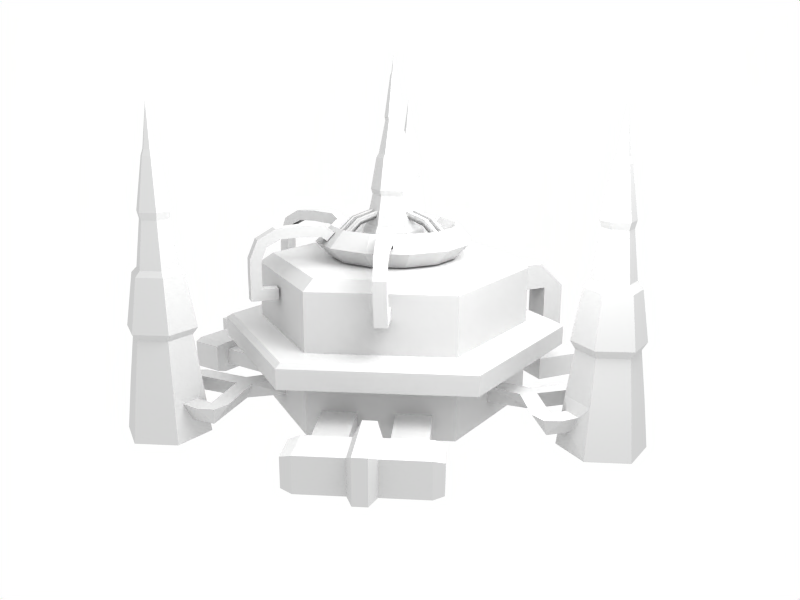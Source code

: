 # Source: model.blend  (saved by Blender 2.48.1; exported with 4.5.12 LTS)
import bpy
from mathutils import Matrix  # noqa: F401  (used for matrix-valued properties, if any)

bpy.ops.wm.read_factory_settings(use_empty=True)
scene = bpy.context.scene
scene.name = 'Scene'

# ---- collections
col_collection_1 = bpy.data.collections.new('Collection 1'); scene.collection.children.link(col_collection_1)

# ---- materials (node trees are filled in below, after node groups)
mat_material = bpy.data.materials.new('Material')
mat_material.alpha_threshold = 0.0
mat_material.preview_render_type = 'FLAT'
mat_material.roughness = 0.5
mat_material.line_color = (0.0, 0.0, 0.0, 1.0)
mat_material_1 = bpy.data.materials.new('Material')

# ---- material node trees

# ---- world
world_world = bpy.data.worlds.new('World'); scene.world = world_world
world_world.color = (1.0, 1.0, 1.0)
world_world.use_sun_shadow = False
world_world.sun_shadow_jitter_overblur = 0.0
world_world.cycles.sampling_method = 'MANUAL'
world_world.cycles.sample_map_resolution = 256

# ---- cameras
cam_camera_001 = bpy.data.cameras.new('Camera.001')
cam_camera_001.passepartout_alpha = 0.2
cam_camera_001.clip_end = 100.0
cam_camera_001.lens = 35.0
cam_camera_001.show_passepartout = False
cam_camera_001.show_safe_areas = True
cam_camera_001.dof.focus_distance = 0.0
cam_camera_001.dof.aperture_fstop = 128.0
cam_camera = bpy.data.cameras.new('Camera')
cam_camera.passepartout_alpha = 0.2
cam_camera.clip_end = 100.0
cam_camera.lens = 35.0
cam_camera.ortho_scale = 7.314
cam_camera.show_passepartout = False
cam_camera.show_safe_areas = True
cam_camera.dof.focus_distance = 0.0
cam_camera.dof.aperture_fstop = 128.0

# ---- lights
light_lamp_001 = bpy.data.lights.new('Lamp.001', 'POINT')
light_lamp_001.transmission_factor = 0.0
light_lamp_001.energy = 100.0
light_lamp_001.shadow_buffer_clip_start = 0.5
light_lamp_001.shadow_soft_size = 1.0
light_lamp_001.shadow_maximum_resolution = 0.006
light_lamp_001.use_absolute_resolution = True
light_lamp_001.cycles.use_multiple_importance_sampling = False
light_lamp = bpy.data.lights.new('Lamp', 'POINT')
light_lamp.transmission_factor = 0.0
light_lamp.use_shadow = False
light_lamp.energy = 100.0
light_lamp.shadow_buffer_clip_start = 0.5
light_lamp.shadow_soft_size = 1.0
light_lamp.shadow_maximum_resolution = 0.006
light_lamp.use_absolute_resolution = True
light_lamp.cycles.use_multiple_importance_sampling = False

# ---- meshes
me_cube_mat = bpy.data.meshes.new('Cube_Mat')
me_cube_mat.from_pydata([(3.575, 5.122, 89.16), (3.143, 4.38, 90.67), (1.969, 2.363, 102.2), (0.4395, -0.231, 125.0), (3.46, -0.2429, 102.2), (1.95, -2.838, 102.2), (-1.053, -2.827, 102.2), (-2.545, -0.2208, 102.2), (-1.034, 2.374, 102.2), (5.795, -0.2515, 90.67), (3.109, -4.864, 90.67), (-2.228, -4.844, 90.67), (-4.879, -0.2121, 90.67), (-2.194, 4.4, 90.67), (6.653, -0.2547, 89.16), (3.535, -5.608, 89.16), (-2.659, -5.585, 89.16), (-5.737, -0.209, 89.16), (-2.62, 5.144, 89.16), (8.667, -0.2621, 77.96), (4.536, -7.356, 77.96), (-3.673, -7.326, 77.96), (-7.751, -0.2016, 77.96), (4.589, 6.862, 77.96), (-3.62, 6.893, 77.96), (10.4, -0.2685, 65.35), (8.115, -0.2601, 76.06), (5.398, -8.862, 65.35), (4.262, -6.877, 76.06), (-4.546, -8.826, 65.35), (-3.395, -6.849, 76.06), (-9.487, -0.1952, 65.35), (-7.199, -0.2036, 76.06), (-4.483, 8.399, 65.35), (4.311, 6.385, 76.06), (-3.346, 6.413, 76.06), (5.462, 8.362, 65.35), (7.077, -96.92, 0.05021), (6.033, -95.1, 17.29), (12.4, -84.16, 17.29), (14.5, -84.17, 0.05021), (6.114, -73.18, 17.29), (7.172, -71.36, 0.05021), (-6.539, -73.13, 17.29), (-7.583, -71.31, 0.05021), (-12.91, -84.07, 17.29), (-15.01, -84.06, 0.05021), (-6.62, -95.05, 17.29), (-7.678, -96.86, 0.05021), (-87.32, 41.9, 0.108), (-85.23, 41.9, 17.23), (-78.98, 30.99, 17.23), (-80.03, 29.18, 0.108), (-66.42, 30.94, 17.23), (-65.38, 29.13, 0.108), (-60.09, 41.8, 17.23), (-58.0, 41.8, 0.108), (-66.33, 52.71, 17.23), (-65.28, 54.52, 0.108), (-78.9, 52.76, 17.23), (-79.94, 54.57, 0.108), (80.08, 54.37, 0.01939), (79.02, 52.55, 17.32), (66.32, 52.59, 17.32), (65.27, 54.43, 0.01939), (59.93, 41.62, 17.32), (54.28, 47.95, 3.381), (66.24, 30.6, 17.32), (70.18, 23.49, 3.381), (78.94, 30.55, 17.32), (79.99, 28.72, 0.01939), (85.33, 41.53, 17.32), (87.44, 41.52, 0.01939), (18.53, 68.01, -0.03159), (18.53, 68.01, 12.07), (18.58, 82.01, 12.07), (18.58, 82.01, -0.03159), (-22.09, 82.16, 12.07), (-22.09, 82.16, -0.03159), (-22.14, 68.16, 12.07), (-22.14, 68.16, -0.03159), (49.91, -0.4142, 50.0), (24.75, -43.62, 50.0), (-25.25, -43.44, 50.0), (-50.09, -0.04539, 50.0), (-24.93, 43.16, 50.0), (25.07, 42.98, 0.0), (49.91, -0.4142, 0.0), (49.91, -0.4142, 19.58), (25.07, 42.98, 50.0), (25.07, 42.98, 19.58), (33.84, -28.0, 46.17), (38.86, -19.39, 45.99), (33.77, -28.12, 36.09), (55.04, -28.98, 45.84), (50.13, -37.57, 45.84), (59.27, -42.89, 36.21), (64.46, -34.16, 36.21), (56.99, -29.9, 35.99), (51.76, -38.71, 35.99), (-0.253, -84.11, 109.1), (-72.66, 41.85, 109.1), (72.63, 41.57, 109.1), (51.74, -38.89, 10.8), (59.5, -42.95, 10.79), (64.58, -34.23, 10.79), (57.11, -29.88, 10.8), (38.9, -19.32, 36.09), (-30.67, 53.18, 29.36), (30.88, 52.96, 29.36), (-24.93, 43.16, 19.58), (-24.93, 43.16, 0.0), (-50.09, -0.04539, 19.58), (-50.09, -0.04539, 0.0), (-25.25, -43.44, 19.58), (-25.25, -43.44, 0.0), (24.75, -43.62, 19.58), (24.75, -43.62, 0.0), (-61.64, -0.002803, 29.36), (-31.06, -53.42, 29.36), (30.48, -53.64, 29.36), (61.45, -0.4568, 29.36), (-24.93, 43.16, 29.36), (-50.09, -0.04539, 29.36), (-25.25, -43.44, 29.36), (24.75, -43.62, 29.36), (49.91, -0.4142, 29.36), (25.07, 42.98, 29.36), (23.24, 38.89, 53.42), (45.73, -0.3988, 53.42), (-22.32, -39.35, 53.42), (22.95, -39.52, 53.42), (-44.81, -0.06487, 53.42), (-22.03, 39.06, 53.42), (6.991, 10.99, 52.99), (-5.993, 11.04, 52.99), (-12.53, -0.1839, 52.99), (-6.075, -11.45, 52.99), (6.908, -11.5, 52.99), (13.44, -0.2797, 52.99), (-5.044, 9.379, 63.6), (6.031, 9.339, 63.6), (-10.62, -0.191, 63.6), (-5.115, -9.802, 63.6), (5.96, -9.843, 63.6), (11.53, -0.2727, 63.6), (36.37, 24.63, 6.873), (36.37, 24.63, 12.71), (39.81, 18.62, 12.71), (39.81, 18.62, 6.873), (28.75, -7.684, 59.49), (23.16, -6.187, 65.27), (17.58, -4.691, 59.49), (23.16, -6.187, 53.71), (28.75, 7.278, 59.49), (23.16, 5.782, 65.27), (17.58, 4.286, 59.49), (23.16, 5.782, 53.71), (21.27, 20.24, 59.49), (17.18, 16.15, 65.27), (13.09, 12.06, 59.49), (17.18, 16.15, 53.71), (8.31, 27.72, 59.49), (6.814, 22.13, 65.27), (5.318, 16.55, 59.49), (6.814, 22.13, 53.71), (-6.652, 27.72, 59.49), (-5.156, 22.13, 65.27), (-3.66, 16.55, 59.49), (-5.156, 22.13, 53.71), (-19.61, 20.24, 59.49), (-15.52, 16.15, 65.27), (-11.43, 12.06, 59.49), (-15.52, 16.15, 53.71), (-27.09, 7.278, 59.49), (-21.51, 5.782, 65.27), (-15.92, 4.286, 59.49), (-21.51, 5.782, 53.71), (-27.09, -7.684, 59.49), (-21.51, -6.187, 65.27), (-15.92, -4.691, 59.49), (-21.51, -6.187, 53.71), (-19.61, -20.64, 59.49), (-15.52, -16.55, 65.27), (-11.43, -12.47, 59.49), (-15.52, -16.55, 53.71), (-6.652, -28.12, 59.49), (-5.156, -22.54, 65.27), (-3.66, -16.95, 59.49), (-5.156, -22.54, 53.71), (8.31, -28.12, 59.49), (6.814, -22.54, 65.27), (5.318, -16.95, 59.49), (6.814, -22.54, 53.71), (21.27, -20.64, 59.49), (17.18, -16.55, 65.27), (13.09, -12.47, 59.49), (17.18, -16.55, 53.71), (-20.72, -9.759, 64.05), (-23.16, -11.16, 61.15), (-20.95, -14.95, 61.08), (-18.52, -13.56, 63.99), (-21.59, -15.41, 66.75), (-22.76, -16.08, 62.67), (-24.97, -12.29, 62.73), (-23.79, -11.61, 66.81), (-29.46, -20.11, 67.02), (-29.48, -20.11, 62.99), (-31.72, -16.34, 63.02), (-31.7, -16.33, 67.06), (-37.42, -19.74, 62.74), (-38.88, -20.58, 66.41), (-35.17, -23.5, 62.73), (-36.63, -24.36, 66.4), (-44.34, -23.8, 62.91), (-42.09, -27.58, 62.93), (-39.42, -26.03, 60.32), (-41.67, -22.26, 60.3), (-46.73, -25.27, 56.32), (-43.3, -23.28, 55.59), (-41.06, -27.06, 55.64), (-44.5, -29.05, 56.36), (-44.6, -29.15, 51.39), (-46.82, -25.36, 51.34), (-41.1, -27.13, 51.37), (-43.33, -23.35, 51.31), (-43.19, -23.67, 45.62), (-40.96, -27.46, 45.67), (-46.66, -25.68, 41.6), (-44.43, -29.47, 41.65), (-36.05, -24.71, 41.63), (-38.2, -20.88, 41.6), (-36.04, -24.69, 45.67), (-38.18, -20.86, 45.63), (1.906, 43.98, 45.63), (-2.483, 44.03, 45.67), (1.905, 44.0, 41.6), (-2.49, 44.05, 41.63), (-2.422, 53.69, 41.65), (1.973, 53.73, 41.6), (-2.415, 49.68, 45.67), (1.974, 49.72, 45.62), (2.328, 49.68, 51.31), (-2.061, 49.64, 51.37), (2.327, 53.71, 51.34), (-2.068, 53.68, 51.39), (-2.027, 53.55, 56.36), (-2.02, 49.57, 55.64), (2.369, 49.62, 55.59), (2.367, 53.59, 56.32), (2.437, 47.7, 60.3), (-1.952, 47.64, 60.32), (-1.959, 50.72, 62.93), (2.436, 50.78, 62.91), (-1.894, 44.38, 66.4), (-1.887, 42.69, 62.73), (2.5, 44.44, 66.41), (2.502, 42.76, 62.74), (2.591, 36.1, 67.06), (2.592, 36.12, 63.02), (-1.797, 36.07, 62.99), (-1.804, 36.05, 67.02), (2.721, 26.89, 66.81), (2.723, 28.25, 62.73), (-1.666, 28.23, 62.67), (-1.673, 26.88, 66.75), (-1.601, 23.3, 63.99), (-1.594, 26.1, 61.08), (2.795, 26.12, 61.15), (2.793, 23.31, 64.05), (-18.55, 13.61, 64.05), (-20.84, 15.22, 61.15), (-23.35, 11.62, 61.08), (-21.06, 10.0, 63.99), (-24.04, 12.0, 66.75), (-25.14, 12.78, 62.67), (-22.63, 16.39, 62.73), (-21.52, 15.61, 66.81), (-31.62, 17.15, 67.02), (-31.63, 17.17, 62.99), (-29.16, 20.8, 63.02), (-29.14, 20.78, 67.06), (-34.65, 24.53, 62.74), (-36.03, 25.49, 66.41), (-37.11, 20.89, 62.73), (-38.5, 21.86, 66.4), (-41.25, 29.07, 62.91), (-43.73, 25.44, 62.93), (-41.2, 23.68, 60.32), (-38.73, 27.31, 60.3), (-43.59, 30.63, 56.32), (-40.34, 28.35, 55.59), (-42.82, 24.73, 55.64), (-46.08, 27.01, 56.36), (-46.21, 27.05, 51.39), (-43.72, 30.67, 51.34), (-42.9, 24.74, 51.37), (-40.41, 28.35, 51.31), (-40.65, 28.09, 45.62), (-43.14, 24.47, 45.67), (-43.93, 30.39, 41.6), (-46.43, 26.77, 41.65), (-38.57, 21.18, 41.63), (-36.01, 24.75, 41.6), (-38.55, 21.18, 45.67), (-35.99, 24.74, 45.63), (16.91, 13.2, 63.68), (16.05, 11.17, 61.75), (18.14, 11.16, 63.68), (20.31, 7.395, 63.68), (18.22, 7.413, 61.75), (19.09, 9.435, 63.68), (14.53, 6.803, 68.42), (14.09, 5.029, 66.14), (15.75, 4.762, 68.44), (13.58, 8.523, 68.44), (11.92, 8.79, 66.14), (12.36, 10.56, 68.42), (5.336, 6.505, 70.83), (6.314, 5.548, 68.24), (6.543, 4.455, 70.86), (8.714, 0.6943, 70.86), (8.485, 1.786, 68.24), (7.508, 2.744, 70.83), (-0.4375, -7.541, 70.83), (-1.756, -7.909, 68.24), (-2.816, -7.561, 70.86), (1.527, -7.561, 70.86), (2.587, -7.909, 68.24), (3.905, -7.541, 70.83), (3.909, -15.65, 68.42), (2.59, -14.39, 66.14), (1.53, -15.69, 68.44), (-2.813, -15.69, 68.44), (-1.752, -14.39, 66.14), (-0.434, -15.65, 68.42), (-0.4315, -20.91, 63.68), (-1.75, -19.15, 61.75), (-2.81, -20.95, 63.68), (1.533, -20.95, 63.68), (2.593, -19.15, 61.75), (3.911, -20.91, 63.68), (-18.79, 6.925, 63.68), (-16.61, 7.186, 61.75), (-17.64, 9.004, 63.68), (-15.47, 12.77, 63.68), (-14.44, 10.95, 61.75), (-16.62, 10.69, 63.68), (-12.07, 8.058, 68.42), (-10.31, 8.567, 66.14), (-10.91, 10.14, 68.44), (-13.08, 6.375, 68.44), (-12.48, 4.806, 66.14), (-14.24, 4.297, 68.42), (-7.211, 0.244, 70.83), (-6.871, 1.57, 68.24), (-6.039, 2.314, 70.86), (-3.868, 6.075, 70.86), (-4.699, 5.331, 68.24), (-5.04, 4.005, 70.83), (49.84, 27.77, 6.743), (50.58, 24.63, 12.84), (46.99, 30.91, 12.84), (52.7, 30.43, 12.84), (75.2, 30.05, 12.83), (75.2, 28.86, 6.755), (69.02, 30.07, 12.83), (69.02, 28.98, 6.754), (69.0, 24.01, 12.84), (75.18, 23.99, 12.84), (72.56, 18.89, 12.84), (69.03, 23.97, 6.743), (66.89, 18.2, 12.84), (49.7, 49.72, 12.84), (53.13, 54.28, 12.84), (55.76, 48.69, 6.743), (58.86, 54.0, 12.84), (55.79, 48.64, 12.84), (61.55, 45.33, 12.84), (62.5, 48.36, 6.788), (64.62, 50.69, 12.85), (-72.61, 29.88, 6.788), (-75.69, 30.56, 12.85), (-69.52, 30.57, 12.84), (-69.5, 23.93, 12.84), (-71.53, 21.01, 6.743), (-75.68, 23.91, 12.84), (-73.05, 18.81, 12.84), (-67.38, 18.12, 12.84), (-48.68, 48.77, 12.84), (-53.27, 50.53, 6.743), (-52.12, 53.33, 12.84), (-57.85, 53.05, 12.84), (-54.78, 47.69, 12.84), (-61.11, 47.62, 6.754), (-60.03, 44.68, 12.83), (-63.11, 50.04, 12.83), (-52.19, 30.36, 12.84), (-49.14, 28.3, 6.743), (-49.74, 25.17, 12.84), (-46.1, 31.43, 12.84), (-35.51, 25.1, 6.873), (-35.51, 25.1, 12.71), (-39.0, 19.11, 12.71), (-39.0, 19.11, 6.873), (3.023, -43.64, 6.873), (3.023, -43.64, 12.71), (-3.906, -43.61, 12.71), (-3.906, -43.61, 6.873), (-0.468, -58.31, 6.743), (-4.087, -55.95, 12.84), (3.151, -55.97, 12.84), (-0.1204, -60.68, 12.84), (-11.7, -79.98, 12.83), (-10.61, -77.04, 6.754), (-8.597, -74.64, 12.83), (-13.83, -71.59, 12.84), (-16.94, -76.93, 12.84), (-16.96, -71.89, 6.743), (-20.04, -72.11, 12.84), (-17.81, -66.85, 12.84), (17.23, -72.76, 6.743), (18.08, -67.72, 12.84), (20.31, -72.98, 12.84), (17.21, -77.8, 12.84), (14.1, -72.46, 12.84), (8.358, -75.8, 12.84), (10.5, -78.13, 6.788), (11.46, -81.14, 12.85), (63.8, -0.4654, 20.97), (32.06, 54.98, 20.97), (31.65, -55.68, 20.97), (-32.24, -55.44, 20.97), (-63.99, 0.005847, 20.97), (-31.84, 55.22, 20.97), (32.06, 54.98, 27.97), (63.8, -0.4654, 27.97), (31.65, -55.68, 27.97), (-32.24, -55.44, 27.97), (-63.99, 0.005847, 27.97), (-31.84, 55.22, 27.97), (-6.451, 82.08, 12.07), (-6.503, 68.09, 12.07), (-6.451, 82.08, -0.03159), (-6.503, 68.09, -0.03159), (2.664, 82.07, 12.07), (2.612, 68.07, 12.07), (2.664, 82.07, -0.03159), (2.612, 68.07, -0.03159), (0.4454, 62.48, 0.06679), (0.4724, 87.64, 0.06679), (0.4454, 62.48, 15.07), (0.4724, 87.64, 15.07), (-4.311, 62.51, 0.06679), (-4.284, 87.67, 0.06679), (-4.311, 62.51, 15.07), (-4.284, 87.67, 15.07), (4.696, 67.81, 2.923), (4.696, 67.81, 9.118), (16.44, 67.78, 2.923), (16.44, 67.78, 9.118), (-8.312, 68.1, 9.145), (-8.312, 68.1, 2.897), (-20.33, 68.14, 2.897), (-20.33, 68.14, 9.145), (-20.37, 43.49, 2.897), (-20.37, 43.49, 9.145), (-8.354, 43.45, 9.145), (-8.354, 43.45, 2.897), (16.4, 43.13, 2.923), (16.4, 43.13, 9.118), (4.654, 43.16, 9.118), (4.654, 43.16, 2.923), (-41.69, -14.92, 2.923), (-41.69, -14.92, 9.118), (-47.54, -4.728, 9.118), (-47.54, -4.728, 2.923), (-35.44, -26.33, 2.897), (-35.44, -26.33, 9.145), (-29.47, -36.76, 9.145), (-29.47, -36.76, 2.897), (-50.83, -49.04, 9.145), (-50.83, -49.04, 2.897), (-56.81, -38.62, 2.897), (-56.81, -38.62, 9.145), (-68.91, -17.02, 9.118), (-68.91, -17.02, 2.923), (-63.06, -27.2, 9.118), (-63.06, -27.2, 2.923), (-75.77, -44.91, 15.07), (-53.97, -32.36, 15.07), (-75.77, -44.91, 0.06679), (-53.97, -32.36, 0.06679), (-78.12, -40.78, 15.07), (-56.32, -28.22, 15.07), (-78.12, -40.78, 0.06679), (-56.32, -28.22, 0.06679), (-62.24, -29.14, -0.03159), (-74.39, -36.09, -0.03159), (-62.24, -29.14, 12.07), (-74.39, -36.09, 12.07), (-57.7, -37.04, -0.03159), (-69.85, -44.0, -0.03159), (-57.7, -37.04, 12.07), (-69.85, -44.0, 12.07), (-49.95, -50.62, -0.03159), (-49.95, -50.62, 12.07), (-62.09, -57.57, -0.03159), (-62.09, -57.57, 12.07), (-82.3, -22.28, -0.03159), (-82.3, -22.28, 12.07), (-70.15, -15.33, 12.07), (-70.15, -15.33, -0.03159), (-59.49, -60.01, 0.8747), (-59.49, -60.01, 11.17), (-49.16, -54.09, 0.8747), (-49.16, -54.09, 11.17), (-73.05, -12.77, 11.0), (-73.05, -12.77, 1.043), (-83.04, -18.49, 11.0), (-83.04, -18.49, 1.043), (22.87, 68.67, 0.5539), (22.92, 81.31, 0.5539), (22.92, 81.31, 11.49), (22.87, 68.67, 11.49), (-25.3, 81.28, 0.7365), (-25.35, 69.06, 0.7365), (-25.3, 81.28, 11.3), (-25.35, 69.06, 11.3), (43.58, -42.05, 8.662), (55.77, -21.57, 8.662), (60.95, -52.3, 8.65), (72.74, -31.45, 8.646), (43.51, -42.1, 0.1426), (55.7, -21.62, 0.1426), (60.89, -52.36, 0.1469), (72.68, -31.51, 0.1482), (64.33, 28.61, 0.06102), (57.08, 41.88, 0.148), (-78.63, 52.28, 36.83), (-66.61, 52.24, 36.83), (-60.64, 41.81, 36.83), (-66.69, 31.42, 36.83), (-78.71, 31.46, 36.83), (-84.68, 41.89, 36.83), (-77.74, 50.72, 34.4), (-67.52, 50.68, 34.4), (-62.44, 41.81, 34.4), (-67.58, 32.98, 34.4), (-77.8, 33.02, 34.4), (-82.88, 41.89, 34.4), (-78.76, 52.5, 19.37), (-66.48, 52.47, 19.31), (-60.37, 41.8, 19.28), (-66.56, 31.19, 19.31), (-78.84, 31.24, 19.37), (-84.93, 41.9, 19.39), (-77.13, 49.66, 54.98), (-68.13, 49.63, 54.98), (-63.66, 41.82, 54.98), (-68.19, 34.04, 54.98), (-77.19, 34.07, 54.98), (-81.66, 41.88, 54.98), (-76.21, 48.05, 56.86), (-69.06, 48.03, 56.86), (-65.51, 41.82, 56.86), (-69.11, 35.65, 56.86), (-76.26, 35.67, 56.86), (-79.81, 41.88, 56.86), (-75.45, 46.73, 75.17), (-69.83, 46.7, 75.22), (-67.05, 41.83, 75.25), (-69.87, 36.98, 75.22), (-75.49, 36.99, 75.17), (-78.28, 41.87, 75.14), (-75.14, 46.18, 72.63), (-70.15, 46.16, 72.65), (-67.67, 41.83, 72.66), (-70.18, 37.52, 72.65), (-75.17, 37.53, 72.63), (-77.65, 41.87, 72.62), (-74.02, 44.23, 92.53), (-71.28, 44.22, 92.54), (-69.91, 41.84, 92.55), (-71.29, 39.47, 92.54), (-74.04, 39.47, 92.53), (-75.41, 41.86, 92.53), (-73.65, 43.58, 94.61), (-71.66, 43.57, 94.61), (-70.67, 41.84, 94.61), (-71.67, 40.12, 94.61), (-73.66, 40.13, 94.61), (-74.65, 41.86, 94.61), (84.59, 41.53, 37.16), (78.57, 31.2, 37.22), (78.65, 51.91, 37.16), (66.69, 51.95, 37.22), (60.68, 41.62, 37.27), (66.62, 31.25, 37.27), (81.75, 41.54, 54.28), (77.17, 33.64, 54.11), (77.22, 49.46, 54.28), (68.09, 49.51, 54.12), (63.46, 41.61, 53.95), (68.01, 33.65, 53.95), (78.22, 41.55, 75.6), (75.41, 36.72, 75.52), (75.44, 46.4, 75.6), (69.85, 46.43, 75.52), (67.03, 41.59, 75.45), (69.81, 36.73, 75.44), (75.32, 41.56, 93.01), (73.97, 39.24, 93.0), (73.98, 43.89, 93.01), (71.3, 43.91, 93.0), (69.94, 41.58, 92.98), (71.28, 39.25, 92.98), (74.52, 41.57, 95.49), (73.57, 39.93, 95.42), (73.58, 43.21, 95.49), (71.69, 43.22, 95.42), (70.72, 41.58, 95.35), (71.67, 39.93, 95.35), (77.68, 41.56, 72.67), (75.14, 37.2, 72.67), (75.17, 45.93, 72.67), (70.13, 45.95, 72.67), (67.59, 41.59, 72.67), (70.09, 37.21, 72.67), (79.89, 41.55, 56.67), (76.24, 35.28, 56.67), (76.28, 47.85, 56.67), (69.03, 47.87, 56.67), (65.37, 41.6, 56.67), (68.98, 35.3, 56.67), (83.05, 41.54, 33.79), (77.8, 32.55, 33.92), (77.88, 50.58, 33.79), (67.46, 50.6, 33.92), (62.25, 41.61, 34.05), (67.41, 32.6, 34.05), (84.94, 41.53, 20.11), (78.75, 30.89, 20.11), (78.83, 52.21, 20.11), (66.51, 52.26, 20.11), (60.32, 41.62, 20.11), (66.44, 30.93, 20.11), (11.9, -84.16, 36.01), (5.782, -94.66, 36.06), (-6.366, -94.61, 36.04), (-12.41, -84.07, 35.97), (-6.298, -73.55, 35.92), (5.869, -73.6, 35.94), (9.013, -84.15, 53.39), (4.362, -92.18, 53.25), (-4.922, -92.13, 53.31), (-9.501, -84.08, 53.49), (-4.836, -76.11, 53.63), (4.394, -76.14, 53.58), (5.44, -84.14, 74.81), (2.573, -89.05, 74.84), (-3.116, -89.03, 74.83), (-5.95, -84.09, 74.78), (-3.086, -79.17, 74.75), (2.616, -79.19, 74.76), (2.61, -84.12, 91.88), (1.167, -86.59, 91.91), (-1.692, -86.59, 91.9), (-3.119, -84.1, 91.86), (-1.679, -81.62, 91.82), (1.191, -81.63, 91.84), (4.819, -84.13, 72.32), (2.275, -88.53, 72.21), (-2.81, -88.51, 72.25), (-5.314, -84.09, 72.41), (-2.759, -79.74, 72.52), (2.288, -79.75, 72.48), (7.062, -84.14, 56.04), (3.381, -90.46, 56.04), (-3.934, -90.44, 56.04), (-7.568, -84.09, 56.04), (-3.887, -77.76, 56.04), (3.428, -77.79, 56.04), (10.19, -84.15, 33.31), (4.933, -93.17, 33.37), (-5.507, -93.14, 33.35), (-10.71, -84.07, 33.27), (-5.45, -75.03, 33.21), (5.009, -75.08, 33.23), (12.12, -84.16, 19.32), (5.903, -94.87, 19.19), (-6.485, -94.82, 19.24), (-12.61, -84.07, 19.41), (-6.386, -73.4, 19.53), (5.962, -73.44, 19.48), (1.842, -84.12, 93.94), (0.7843, -85.93, 93.99), (-1.305, -85.92, 93.97), (-2.353, -84.11, 93.9), (-1.3, -82.28, 93.85), (0.806, -82.29, 93.87), (-0.8203, -0.2279, 117.6), (-0.1921, -1.325, 117.6), (1.072, -1.33, 117.6), (1.709, -0.2372, 117.6), (1.081, 0.8602, 117.6), (-0.184, 0.8649, 117.6), (-2.826, -0.221, 103.5), (-1.189, -3.061, 103.5), (2.081, -3.07, 103.6), (3.734, -0.2452, 103.5), (2.112, 2.609, 103.4), (-1.178, 2.623, 103.4), (-0.4244, -0.2281, 118.4), (0.008674, -0.9803, 118.4), (0.8754, -0.9835, 118.4), (1.314, -0.2345, 118.4), (0.8835, 0.522, 118.4), (0.01179, 0.5252, 118.4)], [], [(35, 24, 23, 34), (0, 23, 24, 18), (23, 0, 14, 19), (1, 0, 18, 13), (0, 1, 9, 14), (13, 8, 2, 1), (1, 2, 4, 9), (5, 10, 9, 4), (6, 11, 10, 5), (7, 12, 11, 6), (8, 13, 12, 7), (10, 15, 14, 9), (11, 16, 15, 10), (12, 17, 16, 11), (13, 18, 17, 12), (15, 20, 19, 14), (16, 21, 20, 15), (17, 22, 21, 16), (18, 24, 22, 17), (19, 26, 34, 23), (20, 28, 26, 19), (21, 30, 28, 20), (22, 32, 30, 21), (24, 35, 32, 22), (26, 25, 36, 34), (28, 27, 25, 26), (30, 29, 27, 28), (32, 31, 29, 30), (35, 33, 31, 32), (34, 36, 33, 35), (91, 93, 99), (92, 98, 107), (81, 82, 92), (91, 92, 82), (81, 89, 128, 129), (82, 81, 129, 131), (89, 85, 133, 128), (85, 84, 132, 133), (84, 83, 130, 132), (83, 82, 131, 130), (38, 37, 40, 39), (41, 42, 44, 43), (45, 46, 48, 47), (37, 38, 47, 48), (50, 49, 52, 51), (53, 54, 56, 55), (57, 58, 60, 59), (59, 60, 49, 50), (62, 61, 64, 63), (69, 70, 72, 71), (71, 72, 61, 62), (95, 91, 99, 96), (94, 97, 98, 92), (106, 98, 99, 103), (103, 104, 96, 99), (96, 104, 105, 97), (105, 106, 98, 97), (94, 95, 96, 97), (82, 125, 93, 91), (125, 126, 107, 93), (126, 81, 92, 107), (109, 108, 122, 127), (108, 118, 123, 122), (118, 119, 124, 123), (119, 120, 125, 124), (120, 121, 126, 125), (121, 109, 127, 126), (90, 86, 111, 110), (112, 113, 115, 114), (116, 117, 87, 88), (89, 127, 122, 85), (85, 122, 123, 84), (84, 123, 124, 83), (83, 124, 125, 82), (89, 81, 126, 127), (140, 135, 136, 142), (142, 136, 137, 143), (143, 137, 138, 144), (144, 138, 139, 145), (134, 141, 145, 139), (86, 90, 147, 146), (90, 88, 148, 147), (88, 87, 149, 148), (87, 86, 146, 149), (140, 141, 134, 135), (154, 155, 151, 150), (155, 156, 152, 151), (157, 154, 150, 153), (158, 159, 155, 154), (159, 160, 156, 155), (161, 158, 154, 157), (162, 163, 159, 158), (163, 164, 160, 159), (165, 162, 158, 161), (166, 167, 163, 162), (167, 168, 164, 163), (169, 166, 162, 165), (170, 171, 167, 166), (171, 172, 168, 167), (173, 170, 166, 169), (174, 175, 171, 170), (175, 176, 172, 171), (177, 174, 170, 173), (178, 179, 175, 174), (179, 180, 176, 175), (181, 177, 174, 178), (183, 184, 180, 179), (185, 182, 178, 181), (186, 187, 183, 182), (187, 188, 184, 183), (189, 186, 182, 185), (190, 191, 187, 186), (191, 192, 188, 187), (193, 190, 186, 189), (194, 195, 191, 190), (195, 196, 192, 191), (197, 194, 190, 193), (150, 151, 195, 194), (151, 152, 196, 195), (153, 150, 194, 197), (179, 198, 201, 183), (182, 183, 201, 200), (178, 182, 200, 199), (178, 199, 198, 179), (201, 198, 205, 202), (200, 201, 202, 203), (198, 199, 204, 205), (202, 205, 209, 206), (204, 208, 209, 205), (202, 206, 207, 203), (209, 208, 210, 211), (207, 206, 213, 212), (206, 209, 211, 213), (213, 211, 214, 215), (212, 213, 215, 216), (211, 210, 217, 214), (214, 217, 219, 218), (217, 216, 220, 219), (216, 215, 221, 220), (215, 214, 218, 221), (221, 218, 223, 222), (220, 221, 222, 224), (219, 220, 224, 225), (218, 219, 225, 223), (223, 225, 226, 228), (225, 224, 227, 226), (224, 222, 229, 227), (222, 223, 228, 229), (227, 229, 230, 232), (226, 227, 232, 233), (228, 226, 233, 231), (239, 241, 234, 236), (241, 240, 235, 234), (240, 238, 237, 235), (245, 244, 239, 238), (243, 245, 238, 240), (242, 243, 240, 241), (244, 242, 241, 239), (249, 248, 242, 244), (248, 247, 243, 242), (247, 246, 245, 243), (246, 249, 244, 245), (252, 253, 249, 246), (251, 252, 246, 247), (250, 251, 247, 248), (253, 250, 248, 249), (256, 257, 250, 253), (255, 254, 252, 251), (254, 256, 253, 252), (261, 258, 256, 254), (260, 261, 254, 255), (258, 259, 257, 256), (265, 261, 260, 264), (263, 259, 258, 262), (265, 262, 258, 261), (269, 268, 263, 262), (267, 266, 265, 264), (266, 269, 262, 265), (273, 270, 277, 274), (272, 273, 274, 275), (270, 271, 276, 277), (274, 277, 281, 278), (276, 280, 281, 277), (274, 278, 279, 275), (281, 280, 282, 283), (279, 278, 285, 284), (278, 281, 283, 285), (285, 283, 286, 287), (284, 285, 287, 288), (283, 282, 289, 286), (286, 289, 291, 290), (289, 288, 292, 291), (288, 287, 293, 292), (287, 286, 290, 293), (293, 290, 295, 294), (292, 293, 294, 296), (291, 292, 296, 297), (290, 291, 297, 295), (295, 297, 298, 300), (297, 296, 299, 298), (296, 294, 301, 299), (294, 295, 300, 301), (299, 301, 302, 304), (298, 299, 304, 305), (300, 298, 305, 303), (310, 313, 312, 311), (309, 314, 313, 310), (311, 312, 314, 309), (308, 306, 317, 315), (307, 308, 315, 316), (306, 307, 316, 317), (317, 316, 319, 318), (316, 315, 320, 319), (315, 317, 318, 320), (312, 323, 321, 314), (314, 321, 322, 313), (313, 322, 323, 312), (334, 325, 324, 335), (333, 326, 325, 334), (335, 324, 326, 333), (332, 330, 329, 327), (331, 332, 327, 328), (330, 331, 328, 329), (341, 340, 331, 330), (340, 339, 332, 331), (339, 341, 330, 332), (336, 335, 333, 338), (338, 333, 334, 337), (337, 334, 335, 336), (346, 349, 348, 347), (345, 350, 349, 346), (347, 348, 350, 345), (344, 342, 353, 351), (343, 344, 351, 352), (342, 343, 352, 353), (353, 352, 355, 354), (352, 351, 356, 355), (351, 353, 354, 356), (348, 359, 357, 350), (350, 357, 358, 349), (349, 358, 359, 348), (148, 149, 360, 361), (147, 148, 361, 362), (146, 147, 362, 360), (361, 363, 362), (364, 369, 68, 365), (366, 368, 369, 364), (369, 370, 68), (370, 372, 68), (66, 373, 374), (66, 374, 376), (380, 376, 377, 378), (379, 66, 376, 380), (368, 370, 369), (368, 372, 370), (374, 377, 376), (375, 379, 378, 377), (373, 377, 374), (362, 363, 377, 373), (360, 375, 377, 363), (362, 373, 66, 360), (360, 363, 368, 371), (366, 367, 371, 368), (361, 372, 368, 363), (360, 68, 372, 361), (63, 380, 378, 65), (63, 64, 379, 380), (67, 366, 364, 69), (69, 364, 365, 70), (398, 390, 389, 400), (400, 389, 393, 397), (395, 394, 390, 393), (398, 397, 393, 390), (399, 388, 385, 398), (398, 385, 384, 397), (399, 397, 384, 388), (388, 384, 387), (385, 381, 383, 384), (387, 384, 386), (393, 389, 391), (393, 391, 392), (381, 385, 386, 382), (382, 386, 384, 383), (385, 387, 386), (385, 388, 387), (391, 389, 390), (392, 391, 390), (395, 393, 392, 396), (396, 392, 390, 394), (400, 397, 399), (404, 403, 399, 398), (403, 402, 400, 399), (402, 401, 398, 400), (407, 408, 409, 410), (406, 407, 410, 411), (405, 406, 411, 409), (410, 412, 411), (413, 417, 418, 414), (415, 416, 417, 413), (417, 419, 418), (419, 420, 418), (421, 422, 423), (421, 423, 424), (428, 424, 425, 426), (427, 421, 424, 428), (416, 419, 417), (416, 420, 419), (423, 425, 424), (421, 427, 426, 425), (422, 425, 423), (411, 412, 425, 422), (409, 421, 425, 412), (411, 422, 421, 409), (409, 412, 416, 418), (415, 414, 418, 416), (410, 420, 416, 412), (409, 418, 420, 410), (43, 415, 413, 45), (45, 413, 414, 46), (44, 46, 414), (43, 44, 414, 415), (39, 428, 426, 41), (41, 426, 427, 42), (40, 42, 427), (39, 40, 427, 428), (116, 406, 405, 117), (114, 407, 406, 116), (114, 115, 408, 407), (115, 117, 405, 408), (110, 111, 401, 402), (112, 403, 404, 113), (110, 402, 403, 112), (111, 113, 404, 401), (51, 52, 381, 382), (51, 382, 383, 53), (53, 383, 381, 54), (52, 54, 381), (57, 396, 394, 58), (55, 395, 396, 57), (55, 56, 394, 395), (56, 58, 394), (109, 121, 436, 435), (121, 120, 437, 436), (120, 119, 438, 437), (119, 118, 439, 438), (118, 108, 440, 439), (108, 109, 435, 440), (435, 436, 429, 430), (437, 431, 429, 436), (438, 432, 431, 437), (439, 433, 432, 438), (440, 434, 433, 439), (434, 440, 435, 430), (138, 192, 196), (138, 196, 152, 139), (139, 152, 156), (137, 188, 192, 138), (137, 184, 188), (136, 180, 184, 137), (136, 176, 180), (135, 172, 176, 136), (135, 168, 172), (134, 164, 168, 135), (134, 160, 164), (134, 139, 156, 160), (128, 134, 139, 129), (128, 133, 135, 134), (132, 136, 135, 133), (130, 137, 136, 132), (130, 131, 138, 137), (129, 139, 138, 131), (443, 78, 77, 441), (79, 442, 441, 77), (76, 447, 445, 75), (446, 74, 75, 445), (446, 445, 452, 451), (448, 446, 451, 449), (445, 447, 450, 452), (441, 442, 455, 456), (442, 444, 453, 455), (443, 441, 456, 454), (450, 454, 456, 452), (453, 449, 451, 455), (455, 451, 452, 456), (446, 448, 457, 458), (448, 73, 459, 457), (74, 446, 458, 460), (73, 74, 460, 459), (444, 442, 461, 462), (80, 444, 462, 463), (442, 79, 464, 461), (79, 80, 463, 464), (464, 463, 465, 466), (461, 464, 466, 467), (462, 461, 467, 468), (459, 460, 470, 469), (460, 458, 471, 470), (458, 457, 472, 471), (487, 488, 473, 474), (485, 487, 474, 475), (486, 485, 475, 476), (483, 484, 478, 477), (484, 481, 479, 478), (481, 482, 480, 479), (506, 505, 482, 481), (503, 506, 481, 484), (505, 501, 483, 482), (501, 503, 484, 483), (512, 511, 485, 486), (511, 499, 487, 485), (497, 512, 486, 488), (499, 497, 488, 487), (490, 494, 493, 489), (492, 496, 494, 490), (495, 491, 489, 493), (502, 504, 489, 491), (503, 501, 492, 490), (504, 503, 490, 489), (500, 498, 495, 493), (497, 499, 494, 496), (499, 500, 493, 494), (499, 511, 510, 500), (509, 498, 500, 510), (506, 503, 504, 508), (502, 507, 508, 504), (508, 507, 513, 514), (505, 506, 516, 515), (506, 508, 514, 516), (515, 516, 514, 513), (511, 512, 518, 517), (510, 511, 517, 519), (509, 510, 519, 520), (517, 518, 520, 519), (76, 75, 523, 522), (75, 74, 524, 523), (74, 73, 521, 524), (524, 521, 522, 523), (79, 77, 527, 528), (80, 79, 528, 526), (77, 78, 525, 527), (526, 528, 527, 525), (103, 106, 530, 529), (104, 103, 529, 531), (106, 105, 532, 530), (105, 104, 531, 532), (529, 530, 534, 533), (531, 529, 533, 535), (530, 532, 536, 534), (532, 531, 535, 536), (92, 91, 95, 94), (537, 67, 65), (537, 365, 367), (537, 70, 365), (366, 67, 537, 367), (64, 538, 379), (538, 537, 65), (378, 379, 538, 65), (25, 27, 144, 145), (25, 145, 141, 36), (33, 36, 141, 140), (31, 33, 140, 142), (29, 31, 142, 143), (27, 29, 143, 144), (549, 543, 544, 550), (548, 542, 543, 549), (547, 541, 542, 548), (546, 540, 541, 547), (545, 539, 540, 546), (550, 544, 539, 545), (51, 555, 556, 50), (555, 549, 550, 556), (53, 554, 555, 51), (554, 548, 549, 555), (55, 553, 554, 53), (553, 547, 548, 554), (57, 552, 553, 55), (552, 546, 547, 553), (59, 551, 552, 57), (551, 545, 546, 552), (50, 556, 551, 59), (556, 550, 545, 551), (543, 561, 562, 544), (542, 560, 561, 543), (541, 559, 560, 542), (540, 558, 559, 541), (539, 557, 558, 540), (544, 562, 557, 539), (561, 567, 568, 562), (560, 566, 567, 561), (559, 565, 566, 560), (558, 564, 565, 559), (557, 563, 564, 558), (562, 568, 563, 557), (567, 579, 580, 568), (579, 573, 574, 580), (566, 578, 579, 567), (578, 572, 573, 579), (565, 577, 578, 566), (577, 571, 572, 578), (564, 576, 577, 565), (576, 570, 571, 577), (563, 575, 576, 564), (575, 569, 570, 576), (568, 580, 575, 563), (580, 574, 569, 575), (573, 585, 586, 574), (572, 584, 585, 573), (571, 583, 584, 572), (570, 582, 583, 571), (569, 581, 582, 570), (574, 586, 581, 569), (591, 101, 592), (585, 591, 592, 586), (590, 101, 591), (584, 590, 591, 585), (589, 101, 590), (583, 589, 590, 584), (588, 101, 589), (582, 588, 589, 583), (587, 101, 588), (581, 587, 588, 582), (592, 101, 587), (586, 592, 587, 581), (596, 602, 601, 595), (597, 603, 602, 596), (598, 604, 603, 597), (594, 600, 604, 598), (593, 599, 600, 594), (595, 601, 599, 593), (608, 614, 613, 607), (609, 615, 614, 608), (610, 616, 615, 609), (606, 612, 616, 610), (605, 611, 612, 606), (607, 613, 611, 605), (620, 102, 619), (614, 620, 619, 613), (621, 102, 620), (615, 621, 620, 614), (622, 102, 621), (616, 622, 621, 615), (618, 102, 622), (612, 618, 622, 616), (617, 102, 618), (611, 617, 618, 612), (619, 102, 617), (613, 619, 617, 611), (626, 608, 607, 625), (627, 609, 608, 626), (628, 610, 609, 627), (624, 606, 610, 628), (623, 605, 606, 624), (625, 607, 605, 623), (602, 632, 631, 601), (632, 626, 625, 631), (603, 633, 632, 602), (633, 627, 626, 632), (604, 634, 633, 603), (634, 628, 627, 633), (600, 630, 634, 604), (630, 624, 628, 634), (599, 629, 630, 600), (629, 623, 624, 630), (601, 631, 629, 599), (631, 625, 623, 629), (638, 596, 595, 637), (639, 597, 596, 638), (640, 598, 597, 639), (636, 594, 598, 640), (635, 593, 594, 636), (637, 595, 593, 635), (63, 644, 643, 62), (644, 638, 637, 643), (65, 645, 644, 63), (645, 639, 638, 644), (67, 646, 645, 65), (646, 640, 639, 645), (69, 642, 646, 67), (642, 636, 640, 646), (71, 641, 642, 69), (641, 635, 636, 642), (62, 643, 641, 71), (643, 637, 635, 641), (647, 653, 654, 648), (652, 658, 653, 647), (651, 657, 658, 652), (650, 656, 657, 651), (649, 655, 656, 650), (648, 654, 655, 649), (659, 665, 666, 660), (664, 670, 665, 659), (663, 669, 670, 664), (662, 668, 669, 663), (661, 667, 668, 662), (660, 666, 667, 661), (671, 659, 660, 672), (676, 664, 659, 671), (675, 663, 664, 676), (674, 662, 663, 675), (673, 661, 662, 674), (672, 660, 661, 673), (653, 677, 678, 654), (677, 671, 672, 678), (658, 682, 677, 653), (682, 676, 671, 677), (657, 681, 682, 658), (681, 675, 676, 682), (656, 680, 681, 657), (680, 674, 675, 681), (655, 679, 680, 656), (679, 673, 674, 680), (654, 678, 679, 655), (678, 672, 673, 679), (683, 647, 648, 684), (688, 652, 647, 683), (687, 651, 652, 688), (686, 650, 651, 687), (685, 649, 650, 686), (684, 648, 649, 685), (39, 689, 690, 38), (689, 683, 684, 690), (41, 694, 689, 39), (694, 688, 683, 689), (43, 693, 694, 41), (693, 687, 688, 694), (45, 692, 693, 43), (692, 686, 687, 693), (47, 691, 692, 45), (691, 685, 686, 692), (38, 690, 691, 47), (690, 684, 685, 691), (695, 100, 696), (665, 695, 696, 666), (700, 100, 695), (670, 700, 695, 665), (699, 100, 700), (669, 699, 700, 670), (698, 100, 699), (668, 698, 699, 669), (697, 100, 698), (667, 697, 698, 668), (696, 100, 697), (666, 696, 697, 667), (8, 712, 711, 2), (712, 706, 705, 711), (2, 711, 710, 4), (711, 705, 704, 710), (4, 710, 709, 5), (710, 704, 703, 709), (5, 709, 708, 6), (709, 703, 702, 708), (6, 708, 707, 7), (708, 702, 701, 707), (7, 707, 712, 8), (707, 701, 706, 712), (718, 3, 717), (706, 718, 717, 705), (717, 3, 716), (705, 717, 716, 704), (716, 3, 715), (704, 716, 715, 703), (715, 3, 714), (703, 715, 714, 702), (714, 3, 713), (702, 714, 713, 701), (713, 3, 718), (701, 713, 718, 706)])
me_cube_mat.polygons.foreach_set('use_smooth', [0, 0, 0, 0, 0, 0, 0, 0, 0, 0, 0, 0, 0, 0, 0, 0, 0, 0, 0, 0, 0, 0, 0, 0, 0, 0, 0, 0, 0, 0, 0, 0, 0, 0, 0, 0, 0, 0, 0, 0, 0, 0, 0, 0, 0, 0, 0, 0, 0, 0, 0, 0, 0, 0, 0, 0, 0, 0, 0, 0, 0, 0, 0, 0, 0, 0, 0, 0, 0, 0, 0, 0, 0, 0, 0, 0, 0, 0, 0, 0, 0, 0, 0, 0, 0, 0, 0, 0, 0, 0, 0, 0, 0, 0, 0, 0, 0, 0, 0, 0, 0, 0, 0, 0, 0, 0, 0, 0, 0, 0, 0, 0, 0, 0, 0, 0, 0, 0, 0, 0, 0, 0, 0, 0, 0, 0, 0, 0, 0, 0, 0, 0, 0, 0, 0, 0, 0, 0, 0, 0, 0, 0, 0, 0, 0, 0, 0, 0, 0, 0, 0, 0, 0, 0, 0, 0, 0, 0, 0, 0, 0, 0, 0, 0, 0, 0, 0, 0, 0, 0, 0, 0, 0, 0, 0, 0, 0, 0, 0, 0, 0, 0, 0, 0, 0, 0, 0, 0, 0, 0, 0, 0, 0, 0, 0, 0, 0, 0, 0, 0, 0, 0, 0, 0, 0, 1, 1, 1, 1, 1, 1, 1, 1, 1, 1, 1, 1, 1, 1, 1, 1, 1, 1, 1, 1, 1, 1, 1, 1, 1, 1, 1, 1, 1, 1, 1, 1, 1, 1, 1, 1, 0, 0, 0, 0, 0, 0, 0, 0, 0, 0, 0, 0, 0, 0, 0, 0, 0, 0, 0, 0, 0, 0, 0, 0, 0, 0, 0, 0, 0, 0, 0, 0, 0, 0, 0, 0, 0, 0, 0, 0, 0, 0, 0, 0, 0, 0, 0, 0, 0, 0, 0, 0, 0, 0, 0, 0, 0, 0, 0, 0, 0, 0, 0, 0, 0, 0, 0, 0, 0, 0, 0, 0, 0, 0, 0, 0, 0, 0, 0, 0, 0, 0, 0, 0, 0, 0, 0, 0, 0, 0, 0, 0, 0, 0, 0, 0, 0, 0, 0, 0, 0, 0, 0, 0, 0, 0, 0, 0, 0, 0, 0, 0, 0, 0, 0, 0, 0, 0, 0, 0, 0, 0, 0, 0, 0, 0, 0, 0, 0, 0, 0, 0, 0, 0, 0, 0, 0, 0, 0, 0, 0, 0, 0, 0, 0, 0, 0, 0, 0, 0, 0, 0, 0, 0, 0, 0, 0, 0, 0, 0, 0, 0, 0, 0, 0, 0, 0, 0, 0, 0, 0, 0, 0, 0, 0, 0, 0, 0, 0, 0, 0, 0, 0, 0, 0, 0, 0, 0, 0, 0, 0, 0, 0, 0, 0, 0, 0, 0, 0, 0, 0, 0, 0, 0, 0, 0, 0, 0, 0, 0, 0, 0, 0, 0, 0, 0, 0, 0, 0, 0, 0, 0, 0, 0, 0, 0, 0, 0, 0, 0, 0, 0, 0, 0, 0, 0, 0, 0, 0, 0, 0, 0, 0, 0, 0, 0, 0, 0, 0, 0, 0, 0, 0, 0, 0, 0, 0, 0, 0, 0, 0, 0, 0, 0, 0, 0, 0, 0, 0, 0, 0, 0, 0, 0, 0, 0, 0, 0, 0, 0, 0, 0, 0, 0, 0, 0, 0, 0, 0, 0, 0, 0, 0, 0, 0, 0, 0, 0, 0, 0, 0, 0, 0, 0, 0, 0, 0, 0, 0, 0, 0, 0, 0, 0, 0, 0, 0, 0, 0, 0, 0, 0, 0, 0, 0, 0, 0, 0, 0, 0, 0, 0, 0, 0, 0, 0, 0, 0, 0, 0, 0, 0, 0, 0, 0, 0, 0, 0, 0, 0, 0, 0, 0, 0, 0, 0, 0, 0, 0, 0, 0, 0, 0, 0, 0, 0, 0, 0, 0, 0, 0, 0, 0, 0, 0, 0, 0, 0, 0, 0, 0, 0, 0, 0, 0, 0, 0, 0, 0, 0, 0, 0, 0, 0, 0, 0, 0, 0, 0, 0, 0, 0, 0, 0, 0, 0, 0, 0, 0, 0, 0, 0, 0, 0, 0, 0, 0, 0, 0, 0, 0, 0, 0, 0, 0, 0])
me_cube_mat.polygons.foreach_set('material_index', [1, 1, 1, 1, 1, 1, 1, 1, 1, 1, 1, 1, 1, 1, 1, 1, 1, 1, 1, 1, 1, 1, 1, 1, 1, 1, 1, 1, 1, 1, 0, 0, 0, 0, 0, 0, 0, 0, 0, 0, 0, 0, 0, 0, 0, 0, 0, 0, 0, 0, 0, 0, 0, 0, 0, 0, 0, 0, 0, 0, 0, 0, 0, 0, 0, 0, 0, 0, 0, 0, 0, 0, 0, 0, 0, 0, 0, 0, 0, 0, 0, 0, 0, 0, 0, 0, 0, 0, 0, 0, 0, 0, 0, 0, 0, 0, 0, 0, 0, 0, 0, 0, 0, 0, 0, 0, 0, 0, 0, 0, 0, 0, 0, 0, 0, 0, 0, 0, 0, 0, 0, 0, 0, 0, 0, 0, 0, 0, 0, 0, 0, 0, 0, 0, 0, 0, 0, 0, 0, 0, 0, 0, 0, 0, 0, 0, 0, 0, 0, 0, 0, 0, 0, 0, 0, 0, 0, 0, 0, 0, 0, 0, 0, 0, 0, 0, 0, 0, 0, 0, 0, 0, 0, 0, 0, 0, 0, 0, 0, 0, 0, 0, 0, 0, 0, 0, 0, 0, 0, 0, 0, 0, 0, 0, 0, 0, 0, 0, 0, 0, 0, 0, 0, 0, 0, 0, 0, 0, 0, 0, 0, 0, 0, 0, 0, 0, 0, 0, 0, 0, 0, 0, 0, 0, 0, 0, 0, 0, 0, 0, 0, 0, 0, 0, 0, 0, 0, 0, 0, 0, 0, 0, 0, 0, 0, 0, 0, 0, 0, 0, 0, 0, 0, 0, 0, 0, 0, 0, 0, 0, 0, 0, 0, 0, 0, 0, 0, 0, 0, 0, 0, 0, 0, 0, 0, 0, 0, 0, 0, 0, 0, 0, 0, 0, 0, 0, 0, 0, 0, 0, 0, 0, 0, 0, 0, 0, 0, 0, 0, 0, 0, 0, 0, 0, 0, 0, 0, 0, 0, 0, 0, 0, 0, 0, 0, 0, 0, 0, 0, 0, 0, 0, 0, 0, 0, 0, 0, 0, 0, 0, 0, 0, 0, 0, 0, 0, 0, 0, 0, 0, 0, 0, 0, 0, 0, 0, 0, 0, 0, 0, 0, 0, 0, 0, 0, 0, 0, 0, 0, 0, 0, 0, 0, 0, 0, 0, 0, 0, 0, 0, 0, 0, 0, 0, 0, 0, 0, 0, 0, 0, 0, 0, 0, 0, 0, 0, 0, 0, 0, 0, 0, 0, 0, 0, 0, 0, 0, 0, 0, 0, 0, 0, 0, 0, 0, 0, 0, 0, 0, 0, 0, 0, 0, 0, 0, 0, 0, 0, 0, 0, 0, 0, 0, 0, 0, 0, 0, 0, 0, 0, 0, 0, 0, 0, 0, 0, 0, 0, 0, 0, 0, 0, 0, 0, 0, 0, 0, 0, 0, 0, 0, 0, 0, 0, 0, 0, 0, 0, 0, 0, 0, 0, 0, 0, 0, 0, 0, 0, 0, 0, 0, 0, 0, 0, 0, 0, 0, 0, 0, 0, 0, 0, 0, 0, 0, 0, 0, 0, 0, 0, 0, 0, 0, 0, 0, 0, 0, 0, 0, 0, 0, 0, 0, 0, 0, 0, 0, 0, 0, 0, 0, 0, 0, 0, 0, 0, 0, 0, 0, 0, 0, 0, 0, 0, 0, 0, 0, 0, 0, 0, 0, 0, 0, 0, 0, 0, 0, 0, 0, 0, 0, 0, 0, 0, 0, 0, 0, 0, 0, 0, 0, 0, 0, 0, 0, 0, 0, 0, 0, 0, 0, 0, 0, 0, 0, 0, 0, 0, 0, 0, 0, 0, 0, 0, 0, 0, 0, 0, 0, 0, 0, 0, 0, 0, 0, 0, 0, 0, 0, 0, 0, 0, 0, 0, 0, 0, 0, 0, 0, 0, 0, 0, 0, 0, 0, 0, 0, 0, 0, 0, 0, 0, 0, 0, 0, 0, 0, 0, 0, 0, 0, 0, 0, 0, 0, 0, 0, 0, 0, 0, 0, 0, 0, 0, 0, 0, 0, 0, 0, 0, 0, 0, 0, 1, 1, 1, 1, 1, 1, 1, 1, 1, 1, 1, 1, 1, 1, 1, 1, 1, 1, 1, 1, 1, 1, 1, 1])
_uv = me_cube_mat.uv_layers.new(name='UVTex')
_uv.uv.foreach_set('vector', [0.1946, 0.5265, 0.1954, 0.5318, 0.1725, 0.5318, 0.1732, 0.5265, 0.1753, 0.563, 0.1725, 0.5318, 0.1954, 0.5318, 0.1926, 0.563, 0.2346, 0.531, 0.2318, 0.5622, 0.2145, 0.5622, 0.2117, 0.531, 0.1765, 0.5672, 0.1753, 0.563, 0.1926, 0.563, 0.1914, 0.5672, 0.2318, 0.5622, 0.2306, 0.5664, 0.2157, 0.5664, 0.2145, 0.5622, 0.1914, 0.5672, 0.1881, 0.5993, 0.1798, 0.5993, 0.1765, 0.5672, 0.2306, 0.5664, 0.2273, 0.5984, 0.219, 0.5984, 0.2157, 0.5664, 0.02726, 0.5954, 0.02399, 0.5633, 0.03887, 0.5633, 0.03563, 0.5954, 0.06483, 0.5943, 0.06155, 0.5622, 0.07643, 0.5622, 0.0732, 0.5943, 0.1009, 0.596, 0.09761, 0.564, 0.1125, 0.564, 0.1093, 0.596, 0.1409, 0.5973, 0.1377, 0.5653, 0.1525, 0.5653, 0.1493, 0.5973, 0.02399, 0.5633, 0.02278, 0.5591, 0.04005, 0.5591, 0.03887, 0.5633, 0.06155, 0.5622, 0.06035, 0.558, 0.07762, 0.558, 0.07643, 0.5622, 0.09761, 0.564, 0.0964, 0.5598, 0.1137, 0.5598, 0.1125, 0.564, 0.1377, 0.5653, 0.1365, 0.5611, 0.1537, 0.5611, 0.1525, 0.5653, 0.02278, 0.5591, 0.01996, 0.5279, 0.04284, 0.5279, 0.04005, 0.5591, 0.06035, 0.558, 0.05752, 0.5268, 0.08041, 0.5268, 0.07762, 0.558, 0.0964, 0.5598, 0.09358, 0.5286, 0.1165, 0.5286, 0.1137, 0.5598, 0.1365, 0.5611, 0.1336, 0.5299, 0.1565, 0.5299, 0.1537, 0.5611, 0.2117, 0.531, 0.2124, 0.5257, 0.2338, 0.5257, 0.2346, 0.531, 0.01996, 0.5279, 0.02073, 0.5226, 0.04208, 0.5226, 0.04284, 0.5279, 0.05752, 0.5268, 0.0583, 0.5215, 0.07964, 0.5215, 0.08041, 0.5268, 0.09358, 0.5286, 0.09435, 0.5233, 0.1157, 0.5233, 0.1165, 0.5286, 0.1336, 0.5299, 0.1344, 0.5246, 0.1558, 0.5246, 0.1565, 0.5299, 0.2124, 0.5257, 0.2092, 0.4958, 0.237, 0.4958, 0.2338, 0.5257, 0.02073, 0.5226, 0.01752, 0.4928, 0.04525, 0.4928, 0.04208, 0.5226, 0.0583, 0.5215, 0.05509, 0.4917, 0.08281, 0.4917, 0.07964, 0.5215, 0.09435, 0.5233, 0.09114, 0.4934, 0.1189, 0.4934, 0.1157, 0.5233, 0.1344, 0.5246, 0.1312, 0.4947, 0.1589, 0.4947, 0.1558, 0.5246, 0.1732, 0.5265, 0.17, 0.4967, 0.1978, 0.4967, 0.1946, 0.5265, 0.3147, 0.5868, 0.3145, 0.561, 0.3679, 0.5604, 0.3151, 0.6487, 0.3665, 0.6732, 0.3151, 0.673, 0.7425, 0.3273, 0.7425, 0.4856, 0.7226, 0.3949, 0.7235, 0.4293, 0.7226, 0.3949, 0.7425, 0.4856, 0.3445, 0.8301, 0.2687, 0.9612, 0.2633, 0.9488, 0.3318, 0.8301, 0.2688, 0.699, 0.3445, 0.8301, 0.3318, 0.8301, 0.2633, 0.7114, 0.2687, 0.9612, 0.1174, 0.9612, 0.1262, 0.9488, 0.2633, 0.9488, 0.1174, 0.9612, 0.0417, 0.83, 0.05769, 0.83, 0.1262, 0.9488, 0.0417, 0.83, 0.1174, 0.6989, 0.1263, 0.7113, 0.05769, 0.83, 0.1174, 0.6989, 0.2688, 0.699, 0.2633, 0.7114, 0.1263, 0.7113, 0.8758, 0.4036, 0.873, 0.3577, 0.9123, 0.3577, 0.9095, 0.4036, 0.7979, 0.4035, 0.795, 0.3577, 0.8344, 0.3577, 0.8316, 0.4035, 0.9577, 0.4036, 0.9549, 0.3577, 0.9939, 0.3577, 0.9912, 0.4036, 0.9535, 0.3577, 0.9508, 0.4036, 0.917, 0.4036, 0.9142, 0.3577, 0.753, 0.05468, 0.7502, 0.01093, 0.7889, 0.01093, 0.7861, 0.05468, 0.9159, 0.05464, 0.9131, 0.01223, 0.9516, 0.01223, 0.9489, 0.05464, 0.8349, 0.05468, 0.8321, 0.01107, 0.8705, 0.01107, 0.8678, 0.05468, 0.7933, 0.0547, 0.7906, 0.01032, 0.8291, 0.01032, 0.8263, 0.0547, 0.7553, 0.7443, 0.7525, 0.6984, 0.792, 0.6984, 0.7892, 0.7443, 0.8406, 0.7442, 0.8378, 0.6984, 0.8769, 0.6984, 0.8741, 0.7442, 0.7995, 0.7443, 0.7966, 0.6984, 0.8361, 0.6984, 0.8333, 0.7443, 0.363, 0.5856, 0.3147, 0.5868, 0.3679, 0.5604, 0.3899, 0.5608, 0.3612, 0.649, 0.3876, 0.6726, 0.3665, 0.6732, 0.3151, 0.6487, 0.342, 0.5156, 0.3416, 0.4601, 0.319, 0.4602, 0.3188, 0.5157, 0.3679, 0.499, 0.3893, 0.4994, 0.3899, 0.5608, 0.3679, 0.5604, 0.2703, 0.5476, 0.2703, 0.4929, 0.292, 0.4928, 0.2921, 0.5475, 0.388, 0.735, 0.3668, 0.735, 0.3665, 0.6732, 0.3876, 0.6726, 0.2915, 0.5786, 0.2702, 0.5784, 0.2703, 0.5476, 0.2921, 0.5475, 0.7425, 0.4856, 0.6404, 0.4856, 0.6737, 0.4298, 0.7235, 0.4293, 0.6404, 0.4856, 0.6404, 0.3273, 0.6737, 0.3947, 0.6737, 0.4298, 0.6404, 0.3273, 0.7425, 0.3273, 0.7226, 0.3949, 0.6737, 0.3947, 0.2862, 0.9915, 0.09986, 0.9914, 0.1174, 0.9612, 0.2687, 0.9612, 0.09986, 0.9914, 0.006738, 0.83, 0.0417, 0.83, 0.1174, 0.9612, 0.006738, 0.83, 0.09997, 0.6687, 0.1174, 0.6989, 0.0417, 0.83, 0.09997, 0.6687, 0.2863, 0.6687, 0.2688, 0.699, 0.1174, 0.6989, 0.2863, 0.6687, 0.3794, 0.8301, 0.3445, 0.8301, 0.2688, 0.699, 0.3794, 0.8301, 0.2862, 0.9915, 0.2687, 0.9612, 0.3445, 0.8301, 0.5921, 0.1691, 0.4953, 0.1691, 0.4953, 0.004611, 0.5921, 0.004611, 0.5921, 0.8218, 0.4953, 0.8218, 0.4953, 0.6501, 0.5921, 0.6501, 0.5921, 0.4856, 0.4953, 0.4856, 0.4953, 0.3273, 0.5921, 0.3273, 0.7425, 0.1691, 0.6404, 0.1691, 0.6404, 0.004611, 0.7425, 0.004611, 0.7425, 0.9934, 0.6404, 0.9934, 0.6404, 0.8218, 0.7425, 0.8218, 0.7425, 0.8218, 0.6404, 0.8218, 0.6404, 0.6501, 0.7425, 0.6501, 0.7425, 0.6501, 0.6404, 0.6501, 0.6404, 0.4856, 0.7425, 0.4856, 0.7425, 0.1691, 0.7425, 0.3273, 0.6404, 0.3273, 0.6404, 0.1691, 0.1296, 0.4898, 0.1269, 0.4602, 0.1631, 0.4602, 0.1605, 0.4898, 0.08956, 0.4885, 0.08688, 0.4589, 0.1231, 0.4589, 0.1204, 0.4885, 0.0535, 0.4868, 0.05082, 0.4572, 0.08702, 0.4572, 0.08438, 0.4868, 0.01594, 0.4879, 0.01326, 0.4583, 0.04946, 0.4583, 0.04681, 0.4879, 0.2412, 0.4613, 0.2385, 0.4909, 0.2077, 0.4909, 0.205, 0.4613, 0.4953, 0.1691, 0.5921, 0.1691, 0.5581, 0.2373, 0.5293, 0.2373, 0.5921, 0.1691, 0.5921, 0.3273, 0.5581, 0.2609, 0.5581, 0.2373, 0.5921, 0.3273, 0.4953, 0.3273, 0.5293, 0.2609, 0.5581, 0.2609, 0.4953, 0.3273, 0.4953, 0.1691, 0.5293, 0.2373, 0.5293, 0.2609, 0.1993, 0.4918, 0.1684, 0.4918, 0.1658, 0.4622, 0.202, 0.4622, 0.4685, 0.4216, 0.4525, 0.4216, 0.4525, 0.3754, 0.4685, 0.3754, 0.4159, 0.4201, 0.4319, 0.4201, 0.4319, 0.3739, 0.4159, 0.3739, 0.4846, 0.4216, 0.4685, 0.4216, 0.4685, 0.3754, 0.4846, 0.3754, 0.4685, 0.4679, 0.4525, 0.4679, 0.4525, 0.4216, 0.4685, 0.4216, 0.4159, 0.4664, 0.4319, 0.4664, 0.4319, 0.4201, 0.4159, 0.4201, 0.4846, 0.4679, 0.4685, 0.4679, 0.4685, 0.4216, 0.4846, 0.4216, 0.4685, 0.5141, 0.4525, 0.5141, 0.4525, 0.4679, 0.4685, 0.4679, 0.4159, 0.5126, 0.4319, 0.5126, 0.4319, 0.4664, 0.4159, 0.4664, 0.4846, 0.5141, 0.4685, 0.5141, 0.4685, 0.4679, 0.4846, 0.4679, 0.4685, 0.5603, 0.4525, 0.5603, 0.4525, 0.5141, 0.4685, 0.5141, 0.4159, 0.5588, 0.4319, 0.5588, 0.4319, 0.5126, 0.4159, 0.5126, 0.4846, 0.5603, 0.4685, 0.5603, 0.4685, 0.5141, 0.4846, 0.5141, 0.4685, 0.05184, 0.4525, 0.05184, 0.4525, 0.005616, 0.4685, 0.005616, 0.4159, 0.05035, 0.4319, 0.05035, 0.4319, 0.004127, 0.4159, 0.004127, 0.4846, 0.05184, 0.4685, 0.05184, 0.4685, 0.005616, 0.4846, 0.005616, 0.4685, 0.09806, 0.4525, 0.09806, 0.4525, 0.05184, 0.4685, 0.05184, 0.4159, 0.09657, 0.4319, 0.09657, 0.4319, 0.05035, 0.4159, 0.05035, 0.4846, 0.09806, 0.4685, 0.09806, 0.4685, 0.05184, 0.4846, 0.05184, 0.4685, 0.1443, 0.4525, 0.1443, 0.4525, 0.09806, 0.4685, 0.09806, 0.4159, 0.1428, 0.4319, 0.1428, 0.4319, 0.09657, 0.4159, 0.09657, 0.4846, 0.1443, 0.4846, 0.09806, 0.4685, 0.09806, 0.4685, 0.1443, 0.4159, 0.189, 0.4319, 0.189, 0.4319, 0.1428, 0.4159, 0.1428, 0.4846, 0.1905, 0.4685, 0.1905, 0.4685, 0.1443, 0.4846, 0.1443, 0.4685, 0.2367, 0.4525, 0.2367, 0.4525, 0.1905, 0.4685, 0.1905, 0.4159, 0.2352, 0.4319, 0.2352, 0.4319, 0.189, 0.4159, 0.189, 0.4846, 0.2367, 0.4685, 0.2367, 0.4685, 0.1905, 0.4846, 0.1905, 0.4685, 0.283, 0.4525, 0.283, 0.4525, 0.2367, 0.4685, 0.2367, 0.4159, 0.2815, 0.4319, 0.2815, 0.4319, 0.2352, 0.4159, 0.2352, 0.4846, 0.283, 0.4685, 0.283, 0.4685, 0.2367, 0.4846, 0.2367, 0.4685, 0.3292, 0.4525, 0.3292, 0.4525, 0.283, 0.4685, 0.283, 0.4159, 0.3277, 0.4319, 0.3277, 0.4319, 0.2815, 0.4159, 0.2815, 0.4846, 0.3292, 0.4685, 0.3292, 0.4685, 0.283, 0.4846, 0.283, 0.4685, 0.3754, 0.4525, 0.3754, 0.4525, 0.3292, 0.4685, 0.3292, 0.4159, 0.3739, 0.4319, 0.3739, 0.4319, 0.3277, 0.4159, 0.3277, 0.4846, 0.3754, 0.4685, 0.3754, 0.4685, 0.3292, 0.4846, 0.3292, 0.4525, 0.1443, 0.4559, 0.158, 0.456, 0.1745, 0.4525, 0.1905, 0.4685, 0.1905, 0.4525, 0.1905, 0.456, 0.1745, 0.4641, 0.1737, 0.4685, 0.1443, 0.4685, 0.1905, 0.4641, 0.1737, 0.4639, 0.159, 0.4685, 0.1443, 0.4639, 0.159, 0.4559, 0.158, 0.4525, 0.1443, 0.4538, 0.6955, 0.4537, 0.6883, 0.4606, 0.6883, 0.4607, 0.6955, 0.4204, 0.7272, 0.4142, 0.7274, 0.4149, 0.72, 0.4208, 0.7229, 0.4708, 0.7593, 0.4647, 0.7591, 0.4642, 0.7548, 0.4702, 0.7519, 0.4607, 0.6955, 0.4606, 0.6883, 0.4719, 0.6883, 0.472, 0.6955, 0.4642, 0.7548, 0.4564, 0.745, 0.461, 0.7405, 0.4702, 0.7519, 0.4149, 0.72, 0.4241, 0.7086, 0.4286, 0.7131, 0.4208, 0.7229, 0.461, 0.7405, 0.4564, 0.745, 0.4492, 0.7373, 0.4516, 0.7311, 0.4286, 0.7131, 0.4241, 0.7086, 0.4334, 0.6993, 0.4358, 0.7054, 0.472, 0.6955, 0.4719, 0.6883, 0.4814, 0.6883, 0.4815, 0.6955, 0.4535, 0.688, 0.4537, 0.6952, 0.4471, 0.6953, 0.447, 0.6881, 0.4358, 0.7054, 0.4334, 0.6993, 0.4439, 0.6955, 0.4436, 0.7022, 0.4516, 0.7311, 0.4492, 0.7373, 0.4414, 0.734, 0.4411, 0.7274, 0.4411, 0.7274, 0.4414, 0.734, 0.4341, 0.7369, 0.4309, 0.7313, 0.2017, 0.00156, 0.2014, 0.01043, 0.1862, 0.01023, 0.1865, 0.001355, 0.4436, 0.7022, 0.4439, 0.6955, 0.4541, 0.6995, 0.4508, 0.7051, 0.447, 0.6881, 0.4471, 0.6953, 0.4365, 0.6955, 0.4365, 0.6882, 0.4365, 0.6882, 0.4365, 0.6955, 0.429, 0.6955, 0.4289, 0.6883, 0.4508, 0.7051, 0.4541, 0.6995, 0.4598, 0.7049, 0.4557, 0.7098, 0.1865, 0.001355, 0.1862, 0.01023, 0.1734, 0.01004, 0.1737, 0.001171, 0.4309, 0.7313, 0.4341, 0.7369, 0.4293, 0.7416, 0.4251, 0.7367, 0.4251, 0.7367, 0.4293, 0.7416, 0.4229, 0.7479, 0.4142, 0.7476, 0.1737, 0.001171, 0.1734, 0.01004, 0.1563, 0.01041, 0.1566, 0.001533, 0.4557, 0.7098, 0.4598, 0.7049, 0.4707, 0.7158, 0.4621, 0.7161, 0.4289, 0.6883, 0.429, 0.6955, 0.4143, 0.6953, 0.4142, 0.688, 0.4621, 0.7161, 0.4707, 0.7158, 0.4607, 0.7274, 0.4562, 0.7229, 0.1566, 0.001533, 0.1563, 0.01041, 0.1394, 0.01043, 0.1394, 0.001558, 0.4142, 0.7476, 0.4229, 0.7479, 0.4288, 0.7549, 0.4243, 0.7593, 0.4124, 0.8346, 0.4211, 0.835, 0.427, 0.8419, 0.4225, 0.8463, 0.1566, 0.0108, 0.1564, 0.01969, 0.1394, 0.01972, 0.1394, 0.01082, 0.4603, 0.8031, 0.4689, 0.8028, 0.4589, 0.8144, 0.4544, 0.8099, 0.4271, 0.7753, 0.4272, 0.7826, 0.4125, 0.7823, 0.4124, 0.7751, 0.4539, 0.7968, 0.458, 0.7919, 0.4689, 0.8028, 0.4603, 0.8031, 0.1738, 0.01043, 0.1735, 0.01933, 0.1564, 0.01969, 0.1566, 0.0108, 0.4233, 0.8238, 0.4275, 0.8287, 0.4211, 0.835, 0.4124, 0.8346, 0.4291, 0.8184, 0.4324, 0.824, 0.4275, 0.8287, 0.4233, 0.8238, 0.1866, 0.01062, 0.1864, 0.01951, 0.1735, 0.01933, 0.1738, 0.01043, 0.449, 0.7921, 0.4523, 0.7865, 0.458, 0.7919, 0.4539, 0.7968, 0.4347, 0.7753, 0.4347, 0.7825, 0.4272, 0.7826, 0.4271, 0.7753, 0.4452, 0.7751, 0.4453, 0.7823, 0.4347, 0.7825, 0.4347, 0.7753, 0.4418, 0.7892, 0.4421, 0.7826, 0.4523, 0.7865, 0.449, 0.7921, 0.2019, 0.01082, 0.2016, 0.01972, 0.1864, 0.01951, 0.1866, 0.01062, 0.4393, 0.8144, 0.4396, 0.821, 0.4324, 0.824, 0.4291, 0.8184, 0.4498, 0.8182, 0.4475, 0.8243, 0.4396, 0.821, 0.4393, 0.8144, 0.434, 0.7924, 0.4316, 0.7863, 0.4421, 0.7826, 0.4418, 0.7892, 0.4518, 0.775, 0.4519, 0.7822, 0.4453, 0.7823, 0.4452, 0.7751, 0.4702, 0.7825, 0.4701, 0.7753, 0.4796, 0.7753, 0.4797, 0.7825, 0.4268, 0.8001, 0.4223, 0.7956, 0.4316, 0.7863, 0.434, 0.7924, 0.4592, 0.8275, 0.4546, 0.832, 0.4475, 0.8243, 0.4498, 0.8182, 0.4131, 0.807, 0.4223, 0.7956, 0.4268, 0.8001, 0.419, 0.8099, 0.4625, 0.8418, 0.4546, 0.832, 0.4592, 0.8275, 0.4684, 0.8389, 0.4589, 0.7825, 0.4588, 0.7753, 0.4701, 0.7753, 0.4702, 0.7825, 0.469, 0.8463, 0.4629, 0.8461, 0.4625, 0.8418, 0.4684, 0.8389, 0.4186, 0.8143, 0.4124, 0.8144, 0.4131, 0.807, 0.419, 0.8099, 0.452, 0.7826, 0.4519, 0.7753, 0.4588, 0.7753, 0.4589, 0.7825, 0.4543, 0.6137, 0.4542, 0.6065, 0.4615, 0.6064, 0.4616, 0.6136, 0.4188, 0.6454, 0.4123, 0.6455, 0.413, 0.6381, 0.4193, 0.641, 0.4724, 0.6774, 0.4658, 0.6773, 0.4654, 0.6729, 0.4717, 0.67, 0.4616, 0.6136, 0.4615, 0.6064, 0.4735, 0.6064, 0.4736, 0.6137, 0.4654, 0.6729, 0.4571, 0.6631, 0.4619, 0.6586, 0.4717, 0.67, 0.413, 0.6381, 0.4228, 0.6268, 0.4276, 0.6313, 0.4193, 0.641, 0.4619, 0.6586, 0.4571, 0.6631, 0.4495, 0.6554, 0.452, 0.6493, 0.4276, 0.6313, 0.4228, 0.6268, 0.4327, 0.6174, 0.4352, 0.6236, 0.4736, 0.6137, 0.4735, 0.6064, 0.4836, 0.6065, 0.4837, 0.6137, 0.454, 0.6061, 0.4542, 0.6134, 0.4472, 0.6135, 0.4471, 0.6062, 0.4352, 0.6236, 0.4327, 0.6174, 0.4438, 0.6137, 0.4435, 0.6203, 0.452, 0.6493, 0.4495, 0.6554, 0.4411, 0.6522, 0.4409, 0.6455, 0.4409, 0.6455, 0.4411, 0.6522, 0.4335, 0.6551, 0.43, 0.6495, 0.2024, 0.02011, 0.2021, 0.02909, 0.1868, 0.02888, 0.187, 0.0199, 0.4435, 0.6203, 0.4438, 0.6137, 0.4546, 0.6176, 0.4511, 0.6232, 0.4471, 0.6062, 0.4472, 0.6135, 0.436, 0.6136, 0.4359, 0.6064, 0.4359, 0.6064, 0.436, 0.6136, 0.428, 0.6137, 0.4279, 0.6065, 0.4511, 0.6232, 0.4546, 0.6176, 0.4607, 0.623, 0.4563, 0.6279, 0.187, 0.0199, 0.1868, 0.02888, 0.1738, 0.02869, 0.1741, 0.01972, 0.43, 0.6495, 0.4335, 0.6551, 0.4283, 0.6598, 0.4239, 0.6549, 0.4239, 0.6549, 0.4283, 0.6598, 0.4215, 0.6661, 0.4123, 0.6657, 0.1741, 0.01972, 0.1738, 0.02869, 0.1565, 0.02906, 0.1568, 0.02009, 0.4563, 0.6279, 0.4607, 0.623, 0.4722, 0.6339, 0.4631, 0.6342, 0.4279, 0.6065, 0.428, 0.6137, 0.4124, 0.6134, 0.4123, 0.6062, 0.4631, 0.6342, 0.4722, 0.6339, 0.4617, 0.6455, 0.4569, 0.641, 0.1568, 0.02009, 0.1565, 0.02906, 0.1394, 0.02909, 0.1394, 0.02011, 0.4123, 0.6657, 0.4215, 0.6661, 0.4278, 0.673, 0.423, 0.6775, 0.1387, 0.4432, 0.1639, 0.4391, 0.1641, 0.4315, 0.1365, 0.4357, 0.1971, 0.4125, 0.1694, 0.4082, 0.1694, 0.4157, 0.1947, 0.4198, 0.1366, 0.4011, 0.164, 0.4011, 0.1639, 0.3942, 0.1365, 0.3943, 0.1971, 0.4012, 0.197, 0.4081, 0.1696, 0.4081, 0.1696, 0.4012, 0.1389, 0.4315, 0.1365, 0.4241, 0.1641, 0.4198, 0.1641, 0.4273, 0.197, 0.4474, 0.1948, 0.4549, 0.1696, 0.4508, 0.1693, 0.4432, 0.1693, 0.4432, 0.1696, 0.4508, 0.143, 0.4549, 0.1365, 0.4489, 0.1641, 0.4273, 0.1641, 0.4198, 0.1971, 0.4254, 0.1908, 0.4314, 0.1696, 0.4012, 0.1696, 0.4081, 0.1365, 0.4082, 0.1365, 0.4013, 0.164, 0.4011, 0.1971, 0.4012, 0.1971, 0.3943, 0.1639, 0.3942, 0.1694, 0.4082, 0.1365, 0.4138, 0.1428, 0.4198, 0.1694, 0.4157, 0.1639, 0.4391, 0.1904, 0.4432, 0.197, 0.4372, 0.1641, 0.4315, 0.1696, 0.2975, 0.1961, 0.3016, 0.2026, 0.2956, 0.1698, 0.2899, 0.1751, 0.2666, 0.1421, 0.2722, 0.1484, 0.2782, 0.1751, 0.2741, 0.1697, 0.2595, 0.2028, 0.2596, 0.2028, 0.2527, 0.1696, 0.2526, 0.1753, 0.2596, 0.1752, 0.2665, 0.1421, 0.2666, 0.1421, 0.2597, 0.1698, 0.2857, 0.1698, 0.2782, 0.2028, 0.2838, 0.1965, 0.2898, 0.175, 0.3016, 0.1752, 0.3092, 0.1487, 0.3133, 0.1421, 0.3073, 0.2026, 0.3058, 0.2004, 0.3133, 0.1752, 0.3092, 0.175, 0.3016, 0.1445, 0.2899, 0.1421, 0.2825, 0.1698, 0.2782, 0.1698, 0.2857, 0.2028, 0.2596, 0.2027, 0.2665, 0.1752, 0.2665, 0.1753, 0.2596, 0.1422, 0.2595, 0.1697, 0.2595, 0.1696, 0.2526, 0.1421, 0.2527, 0.2028, 0.2709, 0.1751, 0.2666, 0.1751, 0.2741, 0.2004, 0.2782, 0.1444, 0.3016, 0.1696, 0.2975, 0.1698, 0.2899, 0.1421, 0.2941, 0.1454, 0.1501, 0.1706, 0.146, 0.1708, 0.1383, 0.1432, 0.1426, 0.2038, 0.1194, 0.1762, 0.115, 0.1762, 0.1226, 0.2014, 0.1267, 0.1433, 0.108, 0.1708, 0.108, 0.1707, 0.1011, 0.1432, 0.1011, 0.2039, 0.1081, 0.2037, 0.115, 0.1763, 0.1149, 0.1764, 0.1081, 0.1456, 0.1383, 0.1432, 0.131, 0.1709, 0.1267, 0.1708, 0.1342, 0.2037, 0.1543, 0.2015, 0.1618, 0.1763, 0.1577, 0.176, 0.1501, 0.176, 0.1501, 0.1763, 0.1577, 0.1497, 0.1617, 0.1432, 0.1557, 0.1708, 0.1342, 0.1709, 0.1267, 0.2038, 0.1323, 0.1975, 0.1383, 0.1764, 0.1081, 0.1763, 0.1149, 0.1432, 0.115, 0.1432, 0.1082, 0.1708, 0.108, 0.2038, 0.1081, 0.2039, 0.1012, 0.1707, 0.1011, 0.1762, 0.115, 0.1432, 0.1206, 0.1495, 0.1266, 0.1762, 0.1226, 0.1706, 0.146, 0.1971, 0.15, 0.2037, 0.144, 0.1708, 0.1383, 0.05296, 0.2954, 0.03534, 0.2954, 0.03495, 0.2582, 0.05335, 0.2582, 0.09416, 0.01417, 0.114, 0.002258, 0.1355, 0.03727, 0.1149, 0.04971, 0.07953, 0.2931, 0.08028, 0.2574, 0.06266, 0.2573, 0.06264, 0.293, 0.1355, 0.03727, 0.1323, 0.05762, 0.1149, 0.04971, 0.05333, 0.1524, 0.05336, 0.1707, 0.03495, 0.1707, 0.03499, 0.154, 0.1804, 0.08311, 0.1902, 0.06545, 0.2082, 0.07544, 0.1984, 0.09311, 0.05336, 0.1707, 0.05336, 0.188, 0.03495, 0.188, 0.05336, 0.188, 0.05336, 0.2053, 0.03495, 0.2053, 0.0634, 0.1858, 0.08086, 0.2025, 0.08104, 0.186, 0.06357, 0.1692, 0.08104, 0.186, 0.08121, 0.1694, 0.134, 0.136, 0.1119, 0.1363, 0.1117, 0.1157, 0.1338, 0.1154, 0.06389, 0.1519, 0.06357, 0.1692, 0.08121, 0.1694, 0.08144, 0.1501, 0.1902, 0.06545, 0.2089, 0.05633, 0.2082, 0.07544, 0.1902, 0.06545, 0.1935, 0.04507, 0.2089, 0.05633, 0.09475, 0.1277, 0.1117, 0.1157, 0.1119, 0.1363, 0.02471, 0.1722, 0.02434, 0.1545, 0.00652, 0.1528, 0.006802, 0.1723, 0.09216, 0.1089, 0.1117, 0.1157, 0.09475, 0.1277, 0.1149, 0.04971, 0.1323, 0.05762, 0.1117, 0.1157, 0.09216, 0.1089, 0.02468, 0.2265, 0.02471, 0.1722, 0.006802, 0.1723, 0.006773, 0.2265, 0.08028, 0.2574, 0.08086, 0.2025, 0.06322, 0.2023, 0.06264, 0.2573, 0.02468, 0.2265, 0.006773, 0.2265, 0.006747, 0.278, 0.02465, 0.2781, 0.00652, 0.2958, 0.02438, 0.2945, 0.02465, 0.2781, 0.006747, 0.278, 0.1355, 0.03727, 0.1935, 0.04507, 0.1902, 0.06545, 0.1323, 0.05762, 0.03495, 0.2582, 0.03495, 0.2053, 0.05336, 0.2053, 0.05335, 0.2582, 0.9597, 0.7443, 0.9663, 0.7326, 0.984, 0.7326, 0.9932, 0.7443, 0.9597, 0.7443, 0.9569, 0.6984, 0.9756, 0.7163, 0.9663, 0.7326, 0.8811, 0.7443, 0.8885, 0.732, 0.9066, 0.7323, 0.9147, 0.7443, 0.9147, 0.7443, 0.9066, 0.7323, 0.8986, 0.7152, 0.9174, 0.6984, 0.03431, 0.4029, 0.03431, 0.35, 0.05271, 0.35, 0.05271, 0.4029, 0.1295, 0.331, 0.1862, 0.3394, 0.1827, 0.3593, 0.126, 0.3509, 0.006978, 0.151, 0.02484, 0.1497, 0.02511, 0.1334, 0.007206, 0.1332, 0.02514, 0.08177, 0.007233, 0.08176, 0.007206, 0.1332, 0.02511, 0.1334, 0.06218, 0.4045, 0.06218, 0.3496, 0.07982, 0.3496, 0.07982, 0.4045, 0.02514, 0.08177, 0.02517, 0.02742, 0.007261, 0.02752, 0.007233, 0.08176, 0.1091, 0.3429, 0.126, 0.3509, 0.1051, 0.4074, 0.08605, 0.4005, 0.08605, 0.4005, 0.1051, 0.4074, 0.08833, 0.419, 0.02517, 0.02742, 0.0248, 0.009784, 0.006978, 0.008017, 0.007261, 0.02752, 0.08833, 0.419, 0.1051, 0.4074, 0.105, 0.4276, 0.1827, 0.3593, 0.1862, 0.3394, 0.2011, 0.3506, 0.1827, 0.3593, 0.2011, 0.3506, 0.2002, 0.3694, 0.07968, 0.2992, 0.07982, 0.3164, 0.06218, 0.3164, 0.06216, 0.2972, 0.1267, 0.4276, 0.105, 0.4276, 0.1051, 0.4074, 0.1267, 0.4075, 0.07982, 0.3164, 0.06218, 0.333, 0.06218, 0.3164, 0.07982, 0.333, 0.06218, 0.3496, 0.06218, 0.333, 0.05271, 0.3328, 0.05271, 0.35, 0.03431, 0.35, 0.05271, 0.3155, 0.05271, 0.3328, 0.03431, 0.3328, 0.1728, 0.3765, 0.1827, 0.3593, 0.2002, 0.3694, 0.1903, 0.3865, 0.05268, 0.2972, 0.05271, 0.3155, 0.03431, 0.3155, 0.03435, 0.2988, 0.1295, 0.331, 0.126, 0.3509, 0.1091, 0.3429, 0.07944, 0.4402, 0.06256, 0.4402, 0.06218, 0.4045, 0.07982, 0.4045, 0.08931, 0.3078, 0.1089, 0.2964, 0.1295, 0.331, 0.1091, 0.3429, 0.05232, 0.4402, 0.0347, 0.4402, 0.03431, 0.4029, 0.05271, 0.4029, 0.0533, 0.1508, 0.03568, 0.1508, 0.03529, 0.1135, 0.05369, 0.1135, 0.09089, 0.1638, 0.1099, 0.1529, 0.1298, 0.1865, 0.1099, 0.198, 0.08134, 0.1491, 0.06445, 0.1491, 0.06407, 0.1134, 0.08171, 0.1134, 0.1298, 0.1865, 0.1263, 0.2058, 0.1099, 0.198, 0.05366, 0.007757, 0.05369, 0.02604, 0.03529, 0.02604, 0.03533, 0.00936, 0.1715, 0.2308, 0.1811, 0.2143, 0.198, 0.2241, 0.1884, 0.2407, 0.05369, 0.02604, 0.05369, 0.04336, 0.03529, 0.04336, 0.05369, 0.04336, 0.05369, 0.0606, 0.03529, 0.0606, 0.08171, 0.04195, 0.06407, 0.05848, 0.06407, 0.04195, 0.08171, 0.02535, 0.06407, 0.04195, 0.06407, 0.02535, 0.1265, 0.2802, 0.1055, 0.28, 0.1057, 0.2605, 0.1267, 0.2606, 0.08158, 0.008116, 0.08171, 0.02535, 0.06407, 0.02535, 0.06405, 0.006137, 0.1811, 0.2143, 0.199, 0.2059, 0.198, 0.2241, 0.1811, 0.2143, 0.1846, 0.195, 0.199, 0.2059, 0.08939, 0.2716, 0.1057, 0.2605, 0.1055, 0.28, 0.02519, 0.317, 0.02482, 0.2994, 0.006998, 0.2976, 0.00728, 0.3172, 0.08727, 0.2537, 0.1057, 0.2605, 0.08939, 0.2716, 0.1099, 0.198, 0.1263, 0.2058, 0.1057, 0.2605, 0.08727, 0.2537, 0.02516, 0.3714, 0.02519, 0.317, 0.00728, 0.3172, 0.007252, 0.3714, 0.06407, 0.1134, 0.06407, 0.05848, 0.08171, 0.05848, 0.08171, 0.1134, 0.02516, 0.3714, 0.007252, 0.3714, 0.007225, 0.4229, 0.02513, 0.423, 0.006998, 0.4406, 0.02486, 0.4393, 0.02513, 0.423, 0.007225, 0.4229, 0.1298, 0.1865, 0.1846, 0.195, 0.1811, 0.2143, 0.1263, 0.2058, 0.03529, 0.1135, 0.03529, 0.0606, 0.05369, 0.0606, 0.05369, 0.1135, 0.757, 0.4035, 0.7632, 0.3907, 0.7796, 0.3907, 0.7906, 0.4035, 0.7906, 0.4035, 0.7796, 0.3907, 0.7727, 0.3751, 0.7934, 0.3577, 0.7542, 0.3577, 0.7934, 0.3577, 0.7727, 0.3751, 0.757, 0.4035, 0.7542, 0.3577, 0.7726, 0.3751, 0.7632, 0.3907, 0.8372, 0.4035, 0.8455, 0.3907, 0.8619, 0.3907, 0.871, 0.4035, 0.871, 0.4035, 0.8619, 0.3907, 0.8539, 0.3751, 0.8737, 0.3577, 0.8344, 0.3577, 0.8737, 0.3577, 0.8539, 0.3751, 0.8372, 0.4035, 0.8344, 0.3577, 0.8538, 0.3751, 0.8455, 0.3907, 0.5921, 0.4856, 0.5581, 0.5538, 0.5293, 0.5538, 0.4953, 0.4856, 0.5921, 0.6501, 0.5581, 0.5788, 0.5581, 0.5538, 0.5921, 0.4856, 0.5921, 0.6501, 0.4953, 0.6501, 0.5293, 0.5788, 0.5581, 0.5788, 0.4953, 0.6501, 0.4953, 0.4856, 0.5293, 0.5538, 0.5293, 0.5788, 0.5921, 0.9934, 0.4953, 0.9934, 0.5293, 0.9243, 0.5581, 0.9243, 0.5921, 0.8218, 0.5581, 0.8979, 0.5293, 0.8979, 0.4953, 0.8218, 0.5921, 0.9934, 0.5581, 0.9243, 0.5581, 0.8979, 0.5921, 0.8218, 0.4953, 0.9934, 0.4953, 0.8218, 0.5293, 0.8979, 0.5293, 0.9243, 0.9541, 0.05463, 0.9514, 0.01242, 0.9716, 0.03042, 0.9628, 0.04594, 0.9541, 0.05463, 0.9628, 0.04594, 0.9791, 0.04594, 0.9872, 0.05463, 0.9872, 0.05463, 0.9791, 0.04594, 0.9717, 0.03062, 0.9899, 0.01242, 0.9514, 0.01242, 0.9899, 0.01242, 0.9717, 0.03062, 0.9086, 0.05466, 0.8982, 0.04499, 0.8897, 0.0293, 0.9113, 0.01147, 0.8754, 0.05466, 0.8819, 0.04498, 0.8982, 0.04499, 0.9086, 0.05466, 0.8754, 0.05466, 0.8727, 0.01147, 0.8896, 0.02909, 0.8819, 0.04498, 0.8727, 0.01147, 0.9113, 0.01147, 0.8897, 0.0293, 0.6404, 0.1679, 0.6404, 0.3273, 0.6336, 0.3273, 0.6336, 0.1677, 0.6404, 0.3273, 0.6404, 0.4868, 0.6336, 0.487, 0.6336, 0.3273, 0.6404, 0.4868, 0.6404, 0.6514, 0.6336, 0.6516, 0.6336, 0.487, 0.6404, 0.6514, 0.6404, 0.8218, 0.6336, 0.8218, 0.6336, 0.6516, 0.6404, 0.8218, 0.6404, 0.9921, 0.6336, 0.9919, 0.6336, 0.8218, 0.6404, 0.003294, 0.6404, 0.1679, 0.6336, 0.1677, 0.6336, 0.003085, 0.6336, 0.1677, 0.6336, 0.3273, 0.5989, 0.3273, 0.5989, 0.1677, 0.6336, 0.487, 0.5989, 0.487, 0.5989, 0.3273, 0.6336, 0.3273, 0.6336, 0.6516, 0.5989, 0.6516, 0.5989, 0.487, 0.6336, 0.487, 0.6336, 0.8218, 0.5989, 0.8218, 0.5989, 0.6516, 0.6336, 0.6516, 0.6336, 0.9919, 0.5989, 0.9919, 0.5989, 0.8218, 0.6336, 0.8218, 0.5989, 0.003085, 0.6336, 0.003085, 0.6336, 0.1677, 0.5989, 0.1677, 0.45, 0.3019, 0.4319, 0.2815, 0.4319, 0.3277, 0.45, 0.3019, 0.4319, 0.3277, 0.4319, 0.3739, 0.45, 0.3965, 0.45, 0.3965, 0.4319, 0.3739, 0.4319, 0.4201, 0.45, 0.2098, 0.4319, 0.2352, 0.4319, 0.2815, 0.45, 0.3019, 0.45, 0.2098, 0.4319, 0.189, 0.4319, 0.2352, 0.45, 0.1196, 0.4319, 0.1428, 0.4319, 0.189, 0.45, 0.2098, 0.45, 0.1196, 0.4319, 0.09657, 0.4319, 0.1428, 0.45, 0.02917, 0.4319, 0.05035, 0.4319, 0.09657, 0.45, 0.1196, 0.45, 0.02917, 0.4319, 0.004127, 0.4319, 0.05035, 0.45, 0.4913, 0.4319, 0.5126, 0.4319, 0.5588, 0.45, 0.5839, 0.45, 0.4913, 0.4319, 0.4664, 0.4319, 0.5126, 0.45, 0.4913, 0.45, 0.3965, 0.4319, 0.4201, 0.4319, 0.4664, 0.2633, 0.9488, 0.2144, 0.8641, 0.2341, 0.8301, 0.3318, 0.8301, 0.2633, 0.9488, 0.1262, 0.9488, 0.1751, 0.8641, 0.2144, 0.8641, 0.05769, 0.83, 0.1554, 0.8301, 0.1751, 0.8641, 0.1262, 0.9488, 0.1263, 0.7113, 0.1751, 0.796, 0.1554, 0.8301, 0.05769, 0.83, 0.1263, 0.7113, 0.2633, 0.7114, 0.2144, 0.796, 0.1751, 0.796, 0.3318, 0.8301, 0.2341, 0.8301, 0.2144, 0.796, 0.2633, 0.7114, 0.3625, 0.1705, 0.3625, 0.2111, 0.3311, 0.2111, 0.3311, 0.1705, 0.2727, 0.212, 0.2725, 0.1713, 0.309, 0.1711, 0.3092, 0.2119, 0.3625, 0.1054, 0.3625, 0.1468, 0.3311, 0.1468, 0.3311, 0.1054, 0.2725, 0.1475, 0.2723, 0.106, 0.3088, 0.1059, 0.309, 0.1474, 0.3016, 0.06202, 0.3016, 0.02492, 0.3095, 0.01016, 0.3095, 0.07682, 0.2695, 0.06202, 0.3016, 0.06202, 0.3095, 0.07682, 0.2697, 0.07682, 0.3016, 0.02492, 0.2695, 0.02492, 0.2697, 0.01016, 0.3095, 0.01016, 0.3571, 0.02476, 0.3571, 0.06186, 0.3651, 0.07663, 0.3651, 0.009962, 0.3571, 0.06186, 0.325, 0.06186, 0.3253, 0.07663, 0.3651, 0.07663, 0.325, 0.02476, 0.3571, 0.02476, 0.3651, 0.009962, 0.3253, 0.009962, 0.3623, 0.1525, 0.3623, 0.1649, 0.3233, 0.1649, 0.3233, 0.1525, 0.2189, 0.1656, 0.2189, 0.1532, 0.2581, 0.1532, 0.2581, 0.1656, 0.258, 0.1655, 0.2579, 0.1531, 0.3235, 0.1531, 0.3236, 0.1655, 0.2503, 0.1476, 0.2187, 0.1476, 0.2264, 0.1421, 0.2425, 0.1421, 0.2187, 0.1476, 0.2187, 0.106, 0.2264, 0.1115, 0.2264, 0.1421, 0.2503, 0.106, 0.2503, 0.1476, 0.2425, 0.1421, 0.2425, 0.1115, 0.2187, 0.106, 0.2503, 0.106, 0.2425, 0.1115, 0.2264, 0.1115, 0.2187, 0.1714, 0.2503, 0.1714, 0.2426, 0.1761, 0.2263, 0.1761, 0.2187, 0.2122, 0.2187, 0.1714, 0.2263, 0.1761, 0.2263, 0.2075, 0.2503, 0.1714, 0.2503, 0.2122, 0.2426, 0.2075, 0.2426, 0.1761, 0.2503, 0.2122, 0.2187, 0.2122, 0.2263, 0.2075, 0.2426, 0.2075, 0.2457, 0.008465, 0.2551, 0.008465, 0.2551, 0.04533, 0.2457, 0.04533, 0.2278, 0.008492, 0.2457, 0.008465, 0.2457, 0.04533, 0.2278, 0.04536, 0.2184, 0.008492, 0.2278, 0.008492, 0.2278, 0.04536, 0.2184, 0.04536, 0.2181, 0.04605, 0.2276, 0.04605, 0.2276, 0.08402, 0.2181, 0.08402, 0.2276, 0.04605, 0.2457, 0.04604, 0.2457, 0.084, 0.2276, 0.08402, 0.2457, 0.04604, 0.2552, 0.04604, 0.2552, 0.084, 0.2457, 0.084, 0.2291, 0.2778, 0.2198, 0.2778, 0.2198, 0.2406, 0.2291, 0.2406, 0.2468, 0.2778, 0.2291, 0.2778, 0.2291, 0.2406, 0.2468, 0.2406, 0.2562, 0.2778, 0.2468, 0.2778, 0.2468, 0.2406, 0.2562, 0.2406, 0.2564, 0.3151, 0.247, 0.3151, 0.247, 0.2779, 0.2564, 0.2779, 0.247, 0.3151, 0.2289, 0.3151, 0.2289, 0.278, 0.247, 0.2779, 0.2289, 0.3151, 0.2195, 0.3151, 0.2195, 0.278, 0.2289, 0.278, 0.2513, 0.3363, 0.2197, 0.3363, 0.2273, 0.341, 0.2436, 0.341, 0.2513, 0.3771, 0.2513, 0.3363, 0.2436, 0.341, 0.2436, 0.3723, 0.2197, 0.3363, 0.2197, 0.3771, 0.2273, 0.3723, 0.2273, 0.341, 0.2197, 0.3771, 0.2513, 0.3771, 0.2436, 0.3723, 0.2273, 0.3723, 0.2197, 0.4424, 0.2513, 0.4424, 0.2436, 0.4369, 0.2274, 0.4369, 0.2513, 0.4424, 0.2513, 0.4008, 0.2436, 0.4063, 0.2436, 0.4369, 0.2197, 0.4008, 0.2197, 0.4424, 0.2274, 0.4369, 0.2274, 0.4063, 0.2513, 0.4008, 0.2197, 0.4008, 0.2274, 0.4063, 0.2436, 0.4063, 0.3243, 0.382, 0.3244, 0.3944, 0.2588, 0.3945, 0.2587, 0.3821, 0.22, 0.3828, 0.22, 0.3952, 0.2591, 0.3952, 0.2591, 0.3828, 0.3635, 0.3824, 0.3635, 0.3948, 0.3244, 0.3948, 0.3244, 0.3824, 0.2723, 0.2924, 0.3039, 0.2924, 0.3117, 0.3069, 0.2726, 0.3069, 0.3039, 0.2558, 0.2723, 0.2558, 0.2726, 0.2413, 0.3117, 0.2413, 0.3039, 0.2924, 0.3039, 0.2558, 0.3117, 0.2413, 0.3117, 0.3069, 0.3584, 0.2573, 0.3268, 0.2573, 0.3271, 0.2428, 0.3662, 0.2428, 0.3268, 0.2939, 0.3584, 0.2939, 0.3662, 0.3084, 0.3271, 0.3084, 0.3584, 0.2939, 0.3584, 0.2573, 0.3662, 0.2428, 0.3662, 0.3084, 0.3099, 0.4001, 0.31, 0.4416, 0.2735, 0.4417, 0.2733, 0.4002, 0.3638, 0.3351, 0.3638, 0.3767, 0.3322, 0.3767, 0.3322, 0.3351, 0.3096, 0.3355, 0.3098, 0.3763, 0.2733, 0.3764, 0.2731, 0.3356, 0.3638, 0.4004, 0.3638, 0.4413, 0.3322, 0.4413, 0.3322, 0.4004, 0.3322, 0.4413, 0.3638, 0.4413, 0.3614, 0.4501, 0.3346, 0.4501, 0.2197, 0.3363, 0.2513, 0.3363, 0.2489, 0.3274, 0.2221, 0.3274, 0.3096, 0.3355, 0.2731, 0.3356, 0.2758, 0.3267, 0.3068, 0.3266, 0.2747, 0.2588, 0.3015, 0.2588, 0.3015, 0.2899, 0.2747, 0.2899, 0.2513, 0.4424, 0.2197, 0.4424, 0.2225, 0.4519, 0.2485, 0.4519, 0.2735, 0.4417, 0.31, 0.4416, 0.3068, 0.4512, 0.2768, 0.4513, 0.3638, 0.3351, 0.3322, 0.3351, 0.335, 0.3256, 0.361, 0.3256, 0.3556, 0.2908, 0.3296, 0.2908, 0.3296, 0.2608, 0.3556, 0.2608, 0.3625, 0.1054, 0.3311, 0.1054, 0.3326, 0.09416, 0.361, 0.09416, 0.3088, 0.1059, 0.2723, 0.106, 0.2741, 0.09609, 0.307, 0.09597, 0.2503, 0.106, 0.2187, 0.106, 0.2206, 0.09649, 0.2491, 0.09649, 0.3, 0.06043, 0.271, 0.06043, 0.271, 0.02692, 0.3, 0.02692, 0.2727, 0.212, 0.3092, 0.2119, 0.3058, 0.222, 0.2751, 0.2218, 0.2187, 0.2122, 0.2503, 0.2122, 0.2486, 0.2224, 0.221, 0.2224, 0.3311, 0.2111, 0.3625, 0.2111, 0.3605, 0.2195, 0.3331, 0.2195, 0.3271, 0.05928, 0.3551, 0.05928, 0.3551, 0.02689, 0.3271, 0.02689, 0.3188, 0.5157, 0.342, 0.5156, 0.3562, 0.5284, 0.3037, 0.5286, 0.3893, 0.4994, 0.3679, 0.499, 0.3533, 0.4794, 0.4049, 0.4802, 0.3668, 0.735, 0.388, 0.735, 0.4019, 0.7518, 0.3537, 0.7518, 0.292, 0.4928, 0.2703, 0.4929, 0.2544, 0.4793, 0.306, 0.4797, 0.3037, 0.5286, 0.3562, 0.5284, 0.3562, 0.5471, 0.3036, 0.5474, 0.4049, 0.4802, 0.3533, 0.4794, 0.3533, 0.4588, 0.4052, 0.4584, 0.3537, 0.7518, 0.4019, 0.7518, 0.4019, 0.7727, 0.3537, 0.7727, 0.306, 0.4797, 0.2544, 0.4793, 0.2544, 0.461, 0.306, 0.4614, 0.2917, 0.6187, 0.2704, 0.6188, 0.2701, 0.5784, 0.2913, 0.5785, 0.9566, 0.6984, 0.9543, 0.7444, 0.9204, 0.7444, 0.8794, 0.6984, 0.8986, 0.7152, 0.8984, 0.7151, 0.8794, 0.6984, 0.9174, 0.6984, 0.8986, 0.7152, 0.8794, 0.6984, 0.8809, 0.7443, 0.8882, 0.7321, 0.8984, 0.7149, 0.9569, 0.6984, 0.9945, 0.6984, 0.9758, 0.7161, 0.918, 0.6984, 0.9566, 0.6984, 0.9204, 0.7444, 0.9755, 0.7163, 0.9945, 0.6984, 0.993, 0.7442, 0.9839, 0.7324, 0.04543, 0.4924, 0.0178, 0.4935, 0.01655, 0.4872, 0.04623, 0.4877, 0.2094, 0.4959, 0.2079, 0.4908, 0.2383, 0.4911, 0.2373, 0.4957, 0.1984, 0.496, 0.1705, 0.4974, 0.1689, 0.4922, 0.1997, 0.4919, 0.1596, 0.4945, 0.1315, 0.4945, 0.1299, 0.4897, 0.1606, 0.49, 0.1189, 0.4932, 0.09187, 0.4937, 0.09007, 0.4882, 0.1204, 0.4887, 0.08279, 0.4921, 0.0547, 0.4911, 0.05283, 0.4864, 0.08435, 0.4871, 0.783, 0.09995, 0.7826, 0.1065, 0.7568, 0.1065, 0.7564, 0.09995, 0.9839, 0.1003, 0.9835, 0.1065, 0.9577, 0.1065, 0.9572, 0.1003, 0.9459, 0.1001, 0.9454, 0.1065, 0.9189, 0.1065, 0.9184, 0.1001, 0.9057, 0.1002, 0.9053, 0.1065, 0.8789, 0.1065, 0.8785, 0.1002, 0.8649, 0.09987, 0.8645, 0.1065, 0.838, 0.1065, 0.8376, 0.09987, 0.8232, 0.09977, 0.8227, 0.1065, 0.797, 0.1065, 0.7966, 0.09977, 0.786, 0.05467, 0.7857, 0.0603, 0.7537, 0.06037, 0.7533, 0.05467, 0.7857, 0.0603, 0.783, 0.09995, 0.7564, 0.09995, 0.7537, 0.06037, 0.9869, 0.05462, 0.9866, 0.06015, 0.9545, 0.06031, 0.9541, 0.05462, 0.9866, 0.06015, 0.9839, 0.1003, 0.9572, 0.1003, 0.9545, 0.06031, 0.949, 0.05464, 0.9486, 0.06006, 0.9156, 0.06014, 0.9152, 0.05464, 0.9486, 0.06006, 0.9459, 0.1001, 0.9184, 0.1001, 0.9156, 0.06014, 0.9088, 0.05466, 0.9084, 0.06016, 0.8757, 0.06008, 0.8754, 0.05466, 0.9084, 0.06016, 0.9057, 0.1002, 0.8785, 0.1002, 0.8757, 0.06008, 0.868, 0.05467, 0.8676, 0.06029, 0.8348, 0.06013, 0.8344, 0.05467, 0.8676, 0.06029, 0.8649, 0.09987, 0.8376, 0.09987, 0.8348, 0.06013, 0.8262, 0.05469, 0.8258, 0.06037, 0.7939, 0.06029, 0.7936, 0.05469, 0.8258, 0.06037, 0.8232, 0.09977, 0.7966, 0.09977, 0.7939, 0.06029, 0.7826, 0.1065, 0.7793, 0.1532, 0.76, 0.1532, 0.7568, 0.1065, 0.9835, 0.1065, 0.9803, 0.1532, 0.961, 0.1532, 0.9577, 0.1065, 0.9454, 0.1065, 0.9422, 0.1532, 0.9223, 0.1532, 0.9189, 0.1065, 0.9053, 0.1065, 0.902, 0.1532, 0.8822, 0.1532, 0.8789, 0.1065, 0.8645, 0.1065, 0.8612, 0.1532, 0.8414, 0.1532, 0.838, 0.1065, 0.8227, 0.1065, 0.8195, 0.1532, 0.8003, 0.1532, 0.797, 0.1065, 0.7793, 0.1532, 0.779, 0.1595, 0.7604, 0.1595, 0.76, 0.1532, 0.9803, 0.1532, 0.98, 0.1595, 0.9613, 0.1595, 0.961, 0.1532, 0.9422, 0.1532, 0.9419, 0.1595, 0.9227, 0.1595, 0.9223, 0.1532, 0.902, 0.1532, 0.9016, 0.1595, 0.8826, 0.1595, 0.8822, 0.1532, 0.8612, 0.1532, 0.8608, 0.1595, 0.8418, 0.1595, 0.8414, 0.1532, 0.8195, 0.1532, 0.8192, 0.1595, 0.8006, 0.1595, 0.8003, 0.1532, 0.779, 0.1595, 0.7762, 0.2012, 0.7632, 0.2012, 0.7604, 0.1595, 0.7762, 0.2012, 0.7757, 0.2079, 0.7636, 0.2079, 0.7632, 0.2012, 0.98, 0.1595, 0.9772, 0.2012, 0.9642, 0.2012, 0.9613, 0.1595, 0.9772, 0.2012, 0.9767, 0.2079, 0.9646, 0.2079, 0.9642, 0.2012, 0.9419, 0.1595, 0.939, 0.2012, 0.9256, 0.2012, 0.9227, 0.1595, 0.939, 0.2012, 0.9386, 0.2079, 0.9261, 0.2079, 0.9256, 0.2012, 0.9016, 0.1595, 0.8987, 0.2012, 0.8855, 0.2012, 0.8826, 0.1595, 0.8987, 0.2012, 0.8983, 0.2079, 0.8859, 0.2079, 0.8855, 0.2012, 0.8608, 0.1595, 0.858, 0.2012, 0.8447, 0.2012, 0.8418, 0.1595, 0.858, 0.2012, 0.8576, 0.2079, 0.8452, 0.2079, 0.8447, 0.2012, 0.8192, 0.1595, 0.8164, 0.2012, 0.8034, 0.2012, 0.8006, 0.1595, 0.8164, 0.2012, 0.816, 0.2079, 0.8039, 0.2079, 0.8034, 0.2012, 0.7757, 0.2079, 0.7726, 0.2538, 0.7667, 0.2538, 0.7636, 0.2079, 0.9767, 0.2079, 0.9737, 0.2538, 0.9678, 0.2538, 0.9646, 0.2079, 0.9386, 0.2079, 0.9355, 0.2538, 0.9294, 0.2538, 0.9261, 0.2079, 0.8983, 0.2079, 0.8951, 0.2538, 0.8891, 0.2538, 0.8859, 0.2079, 0.8576, 0.2079, 0.8544, 0.2538, 0.8484, 0.2538, 0.8452, 0.2079, 0.816, 0.2079, 0.8129, 0.2539, 0.807, 0.2539, 0.8039, 0.2079, 0.7723, 0.2593, 0.7697, 0.2978, 0.7671, 0.2593, 0.7726, 0.2538, 0.7723, 0.2593, 0.7671, 0.2593, 0.7667, 0.2538, 0.9733, 0.2593, 0.9708, 0.2977, 0.9681, 0.2593, 0.9737, 0.2538, 0.9733, 0.2593, 0.9681, 0.2593, 0.9678, 0.2538, 0.9351, 0.2593, 0.9325, 0.2977, 0.9298, 0.2593, 0.9355, 0.2538, 0.9351, 0.2593, 0.9298, 0.2593, 0.9294, 0.2538, 0.8947, 0.2593, 0.8921, 0.2977, 0.8895, 0.2593, 0.8951, 0.2538, 0.8947, 0.2593, 0.8895, 0.2593, 0.8891, 0.2538, 0.8541, 0.2593, 0.8514, 0.2978, 0.8488, 0.2593, 0.8544, 0.2538, 0.8541, 0.2593, 0.8488, 0.2593, 0.8484, 0.2538, 0.8125, 0.2593, 0.8099, 0.2978, 0.8073, 0.2593, 0.8129, 0.2539, 0.8125, 0.2593, 0.8073, 0.2593, 0.807, 0.2539, 0.7852, 0.7971, 0.7822, 0.8418, 0.7624, 0.8418, 0.7593, 0.7971, 0.9894, 0.7971, 0.9864, 0.8418, 0.9666, 0.8418, 0.9635, 0.7971, 0.9505, 0.7972, 0.9475, 0.8418, 0.9273, 0.8418, 0.9242, 0.7972, 0.9108, 0.7971, 0.9078, 0.8418, 0.888, 0.8418, 0.885, 0.7971, 0.8704, 0.7971, 0.8674, 0.8418, 0.8474, 0.8418, 0.8443, 0.7971, 0.8295, 0.7971, 0.8264, 0.8418, 0.8064, 0.8418, 0.8032, 0.7971, 0.7784, 0.8987, 0.7752, 0.9452, 0.7694, 0.9452, 0.7663, 0.8987, 0.9826, 0.8988, 0.9795, 0.9452, 0.9736, 0.9452, 0.9705, 0.8987, 0.9436, 0.8987, 0.9404, 0.9452, 0.9345, 0.9452, 0.9312, 0.8987, 0.904, 0.8987, 0.9009, 0.9452, 0.8951, 0.9452, 0.8919, 0.8988, 0.8635, 0.8987, 0.8604, 0.9452, 0.8545, 0.9452, 0.8513, 0.8988, 0.8225, 0.8987, 0.8194, 0.9452, 0.8135, 0.9452, 0.8103, 0.8987, 0.7748, 0.9516, 0.7724, 0.9881, 0.7699, 0.9516, 0.7752, 0.9452, 0.7748, 0.9516, 0.7699, 0.9516, 0.7694, 0.9452, 0.979, 0.9516, 0.9766, 0.9881, 0.9741, 0.9516, 0.9795, 0.9452, 0.979, 0.9516, 0.9741, 0.9516, 0.9736, 0.9452, 0.9399, 0.9516, 0.9374, 0.9881, 0.9349, 0.9516, 0.9404, 0.9452, 0.9399, 0.9516, 0.9349, 0.9516, 0.9345, 0.9452, 0.9005, 0.9516, 0.898, 0.9881, 0.8955, 0.9516, 0.9009, 0.9452, 0.9005, 0.9516, 0.8955, 0.9516, 0.8951, 0.9452, 0.8599, 0.9516, 0.8575, 0.9881, 0.855, 0.9516, 0.8604, 0.9452, 0.8599, 0.9516, 0.855, 0.9516, 0.8545, 0.9452, 0.819, 0.9516, 0.8165, 0.9881, 0.814, 0.9516, 0.8194, 0.9452, 0.819, 0.9516, 0.814, 0.9516, 0.8135, 0.9452, 0.7789, 0.8913, 0.7784, 0.8987, 0.7663, 0.8987, 0.7658, 0.8913, 0.9831, 0.8913, 0.9826, 0.8988, 0.9705, 0.8987, 0.97, 0.8913, 0.9441, 0.8913, 0.9436, 0.8987, 0.9312, 0.8987, 0.9307, 0.8913, 0.9045, 0.8913, 0.904, 0.8987, 0.8919, 0.8988, 0.8914, 0.8913, 0.8641, 0.8913, 0.8635, 0.8987, 0.8513, 0.8988, 0.8508, 0.8913, 0.8231, 0.8913, 0.8225, 0.8987, 0.8103, 0.8987, 0.8098, 0.8913, 0.7822, 0.8418, 0.7817, 0.8488, 0.7629, 0.8488, 0.7624, 0.8418, 0.7817, 0.8488, 0.7789, 0.8913, 0.7658, 0.8913, 0.7629, 0.8488, 0.9864, 0.8418, 0.9859, 0.8488, 0.9671, 0.8488, 0.9666, 0.8418, 0.9859, 0.8488, 0.9831, 0.8913, 0.97, 0.8913, 0.9671, 0.8488, 0.9475, 0.8418, 0.947, 0.8488, 0.9278, 0.8488, 0.9273, 0.8418, 0.947, 0.8488, 0.9441, 0.8913, 0.9307, 0.8913, 0.9278, 0.8488, 0.9078, 0.8418, 0.9073, 0.8488, 0.8885, 0.8488, 0.888, 0.8418, 0.9073, 0.8488, 0.9045, 0.8913, 0.8914, 0.8913, 0.8885, 0.8488, 0.8674, 0.8418, 0.8669, 0.8488, 0.8478, 0.8488, 0.8474, 0.8418, 0.8669, 0.8488, 0.8641, 0.8913, 0.8508, 0.8913, 0.8478, 0.8488, 0.8264, 0.8418, 0.8259, 0.8488, 0.8068, 0.8488, 0.8064, 0.8418, 0.8259, 0.8488, 0.8231, 0.8913, 0.8098, 0.8913, 0.8068, 0.8488, 0.7858, 0.7884, 0.7852, 0.7971, 0.7593, 0.7971, 0.7587, 0.7884, 0.99, 0.7884, 0.9894, 0.7971, 0.9635, 0.7971, 0.9629, 0.7884, 0.9511, 0.7884, 0.9505, 0.7972, 0.9242, 0.7972, 0.9236, 0.7884, 0.9114, 0.7884, 0.9108, 0.7971, 0.885, 0.7971, 0.8844, 0.7884, 0.871, 0.7884, 0.8704, 0.7971, 0.8443, 0.7971, 0.8437, 0.7884, 0.8301, 0.7884, 0.8295, 0.7971, 0.8032, 0.7971, 0.8026, 0.7884, 0.7887, 0.7443, 0.7882, 0.7517, 0.7562, 0.7517, 0.7557, 0.7443, 0.7882, 0.7517, 0.7858, 0.7884, 0.7587, 0.7884, 0.7562, 0.7517, 0.993, 0.7443, 0.9925, 0.7517, 0.9604, 0.7517, 0.9599, 0.7443, 0.9925, 0.7517, 0.99, 0.7884, 0.9629, 0.7884, 0.9604, 0.7517, 0.9541, 0.7444, 0.9536, 0.7517, 0.921, 0.7517, 0.9205, 0.7444, 0.9536, 0.7517, 0.9511, 0.7884, 0.9236, 0.7884, 0.921, 0.7517, 0.9143, 0.7443, 0.9138, 0.7517, 0.8819, 0.7517, 0.8813, 0.7443, 0.9138, 0.7517, 0.9114, 0.7884, 0.8844, 0.7884, 0.8819, 0.7517, 0.874, 0.7443, 0.8735, 0.7517, 0.8411, 0.7517, 0.8406, 0.7443, 0.8735, 0.7517, 0.871, 0.7884, 0.8437, 0.7884, 0.8411, 0.7517, 0.833, 0.7443, 0.8325, 0.7517, 0.8001, 0.7517, 0.7995, 0.7443, 0.8325, 0.7517, 0.8301, 0.7884, 0.8026, 0.7884, 0.8001, 0.7517, 0.9057, 0.4533, 0.9027, 0.4996, 0.8825, 0.4992, 0.8794, 0.4535, 0.8675, 0.4531, 0.8643, 0.5, 0.844, 0.4995, 0.8408, 0.4533, 0.8279, 0.4531, 0.8247, 0.5002, 0.8047, 0.5, 0.8015, 0.4531, 0.7869, 0.4532, 0.7838, 0.4998, 0.7639, 0.5002, 0.7607, 0.4531, 0.9876, 0.4534, 0.9845, 0.4993, 0.9643, 0.4998, 0.9611, 0.4532, 0.9474, 0.4535, 0.9442, 0.4992, 0.9236, 0.4993, 0.9204, 0.4534, 0.8989, 0.5565, 0.8958, 0.6019, 0.8896, 0.602, 0.8865, 0.5566, 0.8605, 0.5563, 0.8574, 0.6017, 0.851, 0.6018, 0.8479, 0.5565, 0.821, 0.5563, 0.8179, 0.6017, 0.8117, 0.6017, 0.8086, 0.5563, 0.78, 0.5564, 0.777, 0.6018, 0.7708, 0.6017, 0.7677, 0.5563, 0.9806, 0.5565, 0.9776, 0.6019, 0.9713, 0.6018, 0.9682, 0.5564, 0.9403, 0.5566, 0.9372, 0.602, 0.9308, 0.602, 0.9276, 0.5566, 0.8993, 0.5499, 0.8989, 0.5565, 0.8865, 0.5566, 0.886, 0.5496, 0.8609, 0.5503, 0.8605, 0.5563, 0.8479, 0.5565, 0.8475, 0.5499, 0.8214, 0.5504, 0.821, 0.5563, 0.8086, 0.5563, 0.8082, 0.5503, 0.7804, 0.5501, 0.78, 0.5564, 0.7677, 0.5563, 0.7673, 0.5504, 0.9811, 0.5497, 0.9806, 0.5565, 0.9682, 0.5564, 0.9678, 0.5501, 0.9408, 0.5496, 0.9403, 0.5566, 0.9276, 0.5566, 0.9271, 0.5497, 0.9027, 0.4996, 0.9022, 0.5066, 0.8831, 0.5066, 0.8825, 0.4992, 0.9022, 0.5066, 0.8993, 0.5499, 0.886, 0.5496, 0.8831, 0.5066, 0.8643, 0.5, 0.8639, 0.5066, 0.8445, 0.5066, 0.844, 0.4995, 0.8639, 0.5066, 0.8609, 0.5503, 0.8475, 0.5499, 0.8445, 0.5066, 0.8247, 0.5002, 0.8243, 0.5066, 0.8052, 0.5066, 0.8047, 0.5, 0.8243, 0.5066, 0.8214, 0.5504, 0.8082, 0.5503, 0.8052, 0.5066, 0.7838, 0.4998, 0.7833, 0.5066, 0.7643, 0.5066, 0.7639, 0.5002, 0.7833, 0.5066, 0.7804, 0.5501, 0.7673, 0.5504, 0.7643, 0.5066, 0.9845, 0.4993, 0.984, 0.5066, 0.9648, 0.5066, 0.9643, 0.4998, 0.984, 0.5066, 0.9811, 0.5497, 0.9678, 0.5501, 0.9648, 0.5066, 0.9442, 0.4992, 0.9437, 0.5066, 0.9241, 0.5066, 0.9236, 0.4993, 0.9437, 0.5066, 0.9408, 0.5496, 0.9271, 0.5497, 0.9241, 0.5066, 0.9062, 0.4462, 0.9057, 0.4533, 0.8794, 0.4535, 0.8789, 0.4463, 0.868, 0.4459, 0.8675, 0.4531, 0.8408, 0.4533, 0.8403, 0.4461, 0.8284, 0.4459, 0.8279, 0.4531, 0.8015, 0.4531, 0.801, 0.4459, 0.7873, 0.446, 0.7869, 0.4532, 0.7607, 0.4531, 0.7602, 0.4459, 0.988, 0.4462, 0.9876, 0.4534, 0.9611, 0.4532, 0.9606, 0.446, 0.9478, 0.4463, 0.9474, 0.4535, 0.9204, 0.4534, 0.9199, 0.4463, 0.9091, 0.4036, 0.9087, 0.4089, 0.8763, 0.4086, 0.876, 0.4036, 0.9087, 0.4089, 0.9062, 0.4462, 0.8789, 0.4463, 0.8763, 0.4086, 0.8709, 0.4035, 0.8705, 0.4094, 0.8377, 0.4089, 0.8374, 0.4035, 0.8705, 0.4094, 0.868, 0.4459, 0.8403, 0.4461, 0.8377, 0.4089, 0.8312, 0.4035, 0.8308, 0.4095, 0.7985, 0.4094, 0.7981, 0.4035, 0.8308, 0.4095, 0.8284, 0.4459, 0.801, 0.4459, 0.7985, 0.4094, 0.7902, 0.4035, 0.7898, 0.4092, 0.7577, 0.4095, 0.7573, 0.4035, 0.7898, 0.4092, 0.7873, 0.446, 0.7602, 0.4459, 0.7577, 0.4095, 0.9909, 0.4036, 0.9906, 0.4087, 0.958, 0.4092, 0.9576, 0.4036, 0.9906, 0.4087, 0.988, 0.4462, 0.9606, 0.446, 0.958, 0.4092, 0.9508, 0.4036, 0.9504, 0.4086, 0.9173, 0.4087, 0.9169, 0.4036, 0.9504, 0.4086, 0.9478, 0.4463, 0.9199, 0.4463, 0.9173, 0.4087, 0.8955, 0.6074, 0.8928, 0.6478, 0.89, 0.6075, 0.8958, 0.6019, 0.8955, 0.6074, 0.89, 0.6075, 0.8896, 0.602, 0.857, 0.6071, 0.8542, 0.6477, 0.8514, 0.6073, 0.8574, 0.6017, 0.857, 0.6071, 0.8514, 0.6073, 0.851, 0.6018, 0.8176, 0.6071, 0.8148, 0.6477, 0.8121, 0.6071, 0.8179, 0.6017, 0.8176, 0.6071, 0.8121, 0.6071, 0.8117, 0.6017, 0.7766, 0.6072, 0.7739, 0.6477, 0.7712, 0.6071, 0.777, 0.6018, 0.7766, 0.6072, 0.7712, 0.6071, 0.7708, 0.6017, 0.9772, 0.6074, 0.9745, 0.6478, 0.9717, 0.6072, 0.9776, 0.6019, 0.9772, 0.6074, 0.9717, 0.6072, 0.9713, 0.6018, 0.9368, 0.6075, 0.934, 0.6478, 0.9312, 0.6075, 0.9372, 0.602, 0.9368, 0.6075, 0.9312, 0.6075, 0.9308, 0.602, 0.1881, 0.5993, 0.1879, 0.6024, 0.18, 0.6024, 0.1798, 0.5993, 0.1879, 0.6024, 0.1854, 0.6369, 0.1826, 0.6369, 0.18, 0.6024, 0.2273, 0.5984, 0.2271, 0.6017, 0.2192, 0.6019, 0.219, 0.5984, 0.2271, 0.6017, 0.2248, 0.6377, 0.2221, 0.6377, 0.2192, 0.6019, 0.03563, 0.5954, 0.03542, 0.5989, 0.02755, 0.599, 0.02726, 0.5954, 0.03542, 0.5989, 0.03317, 0.6353, 0.03039, 0.6353, 0.02755, 0.599, 0.0732, 0.5943, 0.07296, 0.598, 0.0651, 0.598, 0.06483, 0.5943, 0.07296, 0.598, 0.07065, 0.6354, 0.06787, 0.6354, 0.0651, 0.598, 0.1093, 0.596, 0.109, 0.5997, 0.1011, 0.5995, 0.1009, 0.596, 0.109, 0.5997, 0.1067, 0.6366, 0.1039, 0.6366, 0.1011, 0.5995, 0.1493, 0.5973, 0.1491, 0.6006, 0.1412, 0.6005, 0.1409, 0.5973, 0.1491, 0.6006, 0.1469, 0.6356, 0.1441, 0.6356, 0.1412, 0.6005, 0.1852, 0.6393, 0.184, 0.6556, 0.1828, 0.6393, 0.1854, 0.6369, 0.1852, 0.6393, 0.1828, 0.6393, 0.1826, 0.6369, 0.2247, 0.6402, 0.2236, 0.6573, 0.2223, 0.6403, 0.2248, 0.6377, 0.2247, 0.6402, 0.2223, 0.6403, 0.2221, 0.6377, 0.03301, 0.6378, 0.03194, 0.6551, 0.03059, 0.6379, 0.03317, 0.6353, 0.03301, 0.6378, 0.03059, 0.6379, 0.03039, 0.6353, 0.07049, 0.638, 0.06939, 0.6558, 0.06807, 0.638, 0.07065, 0.6354, 0.07049, 0.638, 0.06807, 0.638, 0.06787, 0.6354, 0.1066, 0.6392, 0.1055, 0.6567, 0.1041, 0.6392, 0.1067, 0.6366, 0.1066, 0.6392, 0.1041, 0.6392, 0.1039, 0.6366, 0.1467, 0.638, 0.1457, 0.6546, 0.1443, 0.638, 0.1469, 0.6356, 0.1467, 0.638, 0.1443, 0.638, 0.1441, 0.6356])
me_cube_mat.materials.append(mat_material)
me_cube_mat.materials.append(mat_material_1)
me_cube_mat.use_remesh_preserve_volume = False
me_cube_mat.use_remesh_preserve_attributes = False
me_cube_mat.use_mirror_vertex_groups = False
me_cube_mat.update()

# ---- objects
ob_camera_001 = bpy.data.objects.new('Camera.001', cam_camera_001)
ob_lamp_001 = bpy.data.objects.new('Lamp.001', light_lamp_001)
ob_lamp = bpy.data.objects.new('Lamp', light_lamp)
ob_empty_001 = bpy.data.objects.new('Empty.001', me_cube_mat)
ob_camera = bpy.data.objects.new('Camera', cam_camera)

# ---- transforms, parenting, visibility, modifiers, constraints
ob_camera_001.location = (-4.646, -3.239, 2.269)
ob_camera_001.rotation_euler = (1.305, -0.005279, 5.312)
ob_camera_001.scale = (0.9061, 0.9061, 0.9061)
ob_camera_001.lock_rotations_4d = False
ob_camera_001.empty_display_type = 'ARROWS'
ob_camera_001.lineart.crease_threshold = 0.0
ob_lamp_001.location = (-0.9086, -1.79, 2.806)
ob_lamp_001.lock_rotations_4d = False
ob_lamp_001.empty_display_type = 'ARROWS'
ob_lamp_001.color = (0.0, 0.0, 0.0, 1.0)
ob_lamp_001.lineart.crease_threshold = 0.0
ob_lamp.location = (1.548, -1.029, 3.408)
ob_lamp.lock_rotations_4d = False
ob_lamp.empty_display_type = 'ARROWS'
ob_lamp.color = (0.0, 0.0, 0.0, 1.0)
ob_lamp.lineart.crease_threshold = 0.0
ob_empty_001.location = (0.0, 0.0, 0.0)
ob_empty_001.scale = (0.02006, 0.02006, 0.02006)
ob_empty_001.lock_rotations_4d = False
ob_empty_001.empty_display_type = 'ARROWS'
ob_empty_001.color = (0.0, 0.0, 0.0, 1.0)
ob_empty_001.lineart.crease_threshold = 0.0
ob_camera.location = (0.5908, -2.555, 4.886)
ob_camera.rotation_euler = (0.545, -0.0123, 0.2002)
ob_camera.lock_rotations_4d = False
ob_camera.empty_display_type = 'ARROWS'
ob_camera.color = (0.0, 0.0, 0.0, 0.0)
ob_camera.display_type = 'WIRE'
ob_camera.lineart.crease_threshold = 0.0

# ---- collection membership
col_collection_1.objects.link(ob_camera_001)
col_collection_1.objects.link(ob_lamp_001)
col_collection_1.objects.link(ob_lamp)
col_collection_1.objects.link(ob_empty_001)
col_collection_1.objects.link(ob_camera)

# ---- scene / render settings (as saved in the file)
scene.camera = ob_camera_001
scene.frame_start = 1; scene.frame_end = 250; scene.frame_set(1)
scene.render.engine = 'BLENDER_EEVEE_NEXT'
scene.render.image_settings.file_format = 'JPEG'
scene.render.image_settings.color_mode = 'RGB'
scene.render.image_settings.compression = 90
scene.render.resolution_x = 800
scene.render.resolution_y = 600
scene.render.pixel_aspect_x = 100.0
scene.render.pixel_aspect_y = 100.0
scene.render.fps = 25
scene.render.dither_intensity = 0.0
scene.render.use_compositing = False
scene.render.use_sequencer = False
scene.render.bake_margin = 10
scene.render.bake_bias = 0.0
scene.render.use_stamp_time = False
scene.render.use_stamp_date = False
scene.render.use_stamp_frame = False
scene.render.use_stamp_camera = False
scene.render.use_stamp_scene = False
scene.render.use_stamp_filename = False
scene.render.use_stamp_render_time = False
scene.render.stamp_font_size = 0
scene.cycles.use_denoising = False
scene.cycles.samples = 10
scene.cycles.sampling_pattern = 'TABULATED_SOBOL'
scene.cycles.light_sampling_threshold = 0.0
scene.cycles.use_adaptive_sampling = False
scene.cycles.use_light_tree = False
scene.cycles.blur_glossy = 0.0
scene.cycles.volume_bounces = 1
scene.cycles.pixel_filter_type = 'GAUSSIAN'
scene.cycles.sample_clamp_indirect = 0.0
scene.view_settings.view_transform = 'Raw'
bpy.context.view_layer.update()
